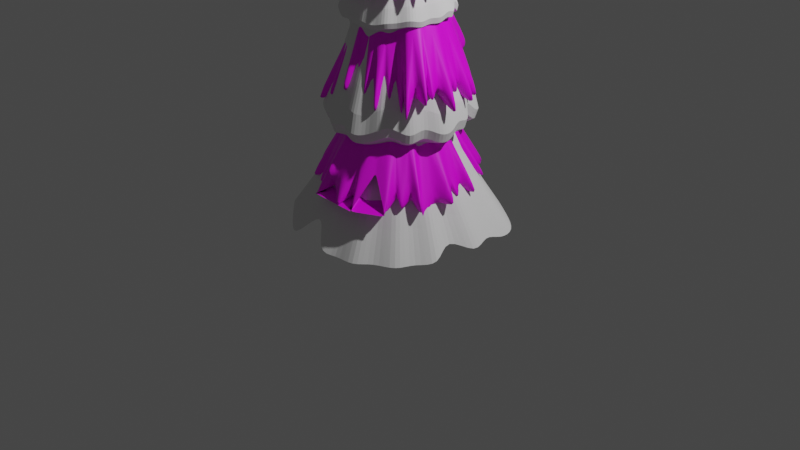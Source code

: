 # Source: Tree.blend  (saved by Blender 3.1.7; exported with 4.5.12 LTS)
import bpy
from mathutils import Matrix  # noqa: F401  (used for matrix-valued properties, if any)

bpy.ops.wm.read_factory_settings(use_empty=True)
scene = bpy.context.scene
scene.name = 'Scene'

# ---- collections
col_collection = bpy.data.collections.new('Collection'); scene.collection.children.link(col_collection)

# ---- images (referenced by path relative to the original .blend; pixels are not part of the script)
import os
ASSET_DIR = os.environ.get("B2B_ASSET_DIR", "")  # directory of the original .blend (textures are referenced by path, not embedded)
HERE = os.path.dirname(os.path.abspath(__file__))  # packed textures are extracted next to this script under _unpacked/

def load_image(name, relpath, width, height, colorspace="sRGB"):
    """Load a texture the original file referenced (path relative to the .blend, or extracted next to this script)."""
    p = next((c for c in (os.path.join(HERE, relpath), os.path.join(ASSET_DIR, relpath)) if relpath and os.path.exists(c)), "")
    if p:
        img = bpy.data.images.load(p, check_existing=True)
        img.name = name
    else:  # same state as the original file: an image datablock whose file is absent (Cycles renders it pink)
        img = bpy.data.images.new(name, width, height)
        img.source = "FILE"
        img.filepath = "//" + (relpath or name)
    img.colorspace_settings.name = colorspace
    return img
img_sk_rmbillede_2022_05_09_kl__20_49_05_png = load_image('Skærmbillede 2022-05-09 kl. 20.49.05.png', 'Skærmbillede 2022-05-09 kl. 20.49.05.png', 1024, 1024, 'sRGB')

# ---- materials (node trees are filled in below, after node groups)
mat_material_001 = bpy.data.materials.new('Material.001')
mat_material_001.use_transparent_shadow = False
mat_material_002 = bpy.data.materials.new('Material.002')
mat_material_002.use_transparent_shadow = False

# ---- material node trees
mat_material_001.use_nodes = True; mat_material_001.node_tree.nodes.clear()
_N = mat_material_001.node_tree.nodes; _L = mat_material_001.node_tree.links
n0 = _N.new('ShaderNodeTexCoord'); n0.name = 'Texture Coordinate'; n0.location = (-1122, 289)
n1 = _N.new('ShaderNodeMapping'); n1.name = 'Mapping'; n1.location = (-922, 306)
n1.width = 240
n2 = _N.new('ShaderNodeTexImage'); n2.name = 'Image Texture.001'; n2.location = (-533, 351)
n2.image = img_sk_rmbillede_2022_05_09_kl__20_49_05_png
n3 = _N.new('ShaderNodeBsdfPrincipled'); n3.name = 'Principled BSDF'; n3.location = (10, 300)
n3.distribution = 'GGX'
n3.subsurface_method = 'RANDOM_WALK_SKIN'
n3.inputs[3].default_value = 1.45
n3.inputs[27].default_value = (0.0, 0.0, 0.0, 1.0)
n3.inputs[28].default_value = 1.0
n4 = _N.new('ShaderNodeOutputMaterial'); n4.name = 'Material Output'; n4.location = (-125, 492)
_L.new(n3.outputs[0], n4.inputs[0])
_L.new(n0.outputs[2], n1.inputs[0])
_L.new(n1.outputs[0], n2.inputs[0])
_L.new(n2.outputs[0], n3.inputs[0])
n4.is_active_output = True
mat_material_002.use_nodes = True; mat_material_002.node_tree.nodes.clear()
_N = mat_material_002.node_tree.nodes; _L = mat_material_002.node_tree.links
n0 = _N.new('ShaderNodeBsdfPrincipled'); n0.name = 'Principled BSDF'; n0.location = (10, 300)
n0.distribution = 'GGX'
n0.subsurface_method = 'RANDOM_WALK_SKIN'
n0.inputs[0].default_value = (0.2648, 0.1121, 0.02046, 1.0)
n0.inputs[3].default_value = 1.45
n0.inputs[27].default_value = (0.0, 0.0, 0.0, 1.0)
n0.inputs[28].default_value = 1.0
n1 = _N.new('ShaderNodeOutputMaterial'); n1.name = 'Material Output'; n1.location = (300, 300)
_L.new(n0.outputs[0], n1.inputs[0])
n1.is_active_output = True

# ---- world
world_world = bpy.data.worlds.new('World'); scene.world = world_world
world_world.use_nodes = True; world_world.node_tree.nodes.clear()
_N = world_world.node_tree.nodes; _L = world_world.node_tree.links
n0 = _N.new('ShaderNodeOutputWorld'); n0.name = 'World Output'; n0.location = (300, 300)
n1 = _N.new('ShaderNodeBackground'); n1.name = 'Background'; n1.location = (10, 300)
n1.inputs[0].default_value = (0.05088, 0.05088, 0.05088, 1.0)
_L.new(n1.outputs[0], n0.inputs[0])
n0.is_active_output = True
world_world.color = (0.05088, 0.05088, 0.05088)
world_world.use_sun_shadow = False
world_world.sun_shadow_jitter_overblur = 0.0

# ---- cameras
cam_camera = bpy.data.cameras.new('Camera')
cam_camera.clip_end = 100.0
cam_camera.ortho_scale = 7.314

# ---- lights
light_light = bpy.data.lights.new('Light', 'POINT')
light_light.transmission_factor = 0.0
light_light.energy = 1000.0
light_light.shadow_soft_size = 0.1
light_light.shadow_maximum_resolution = 0.006
light_light.use_absolute_resolution = True

# ---- meshes
me_circle = bpy.data.meshes.new('Circle')
me_circle.from_pydata([(-0.05619, 0.9896, 0.1928), (-0.2128, 1.07, 0.0), (-0.4096, 0.908, 0.0), (-0.606, 0.907, 0.0), (-0.709, 0.7258, 0.1897), (-0.907, 0.606, 0.0), (-0.9442, 0.3734, 0.0), (-1.07, 0.2128, 0.0), (-0.8716, 0.1042, 0.2078), (-1.07, -0.2128, 0.0), (-0.9442, -0.3826, 0.0), (-0.907, -0.606, 0.0), (-0.7532, -0.7264, 0.2757), (-0.606, -0.907, 0.0), (-0.4174, -1.008, 0.0), (-0.1511, -0.8078, 0.346), (9.962e-08, -1.091, 0.0), (0.1611, -0.9734, 0.0), (0.4174, -1.008, 0.0), (0.5172, -0.8259, 0.0), (0.7713, -0.7713, 0.0), (0.7898, -0.5534, 0.0), (1.008, -0.4174, 0.0), (0.8121, -0.1759, 0.1713), (1.091, 1.683e-08, 0.0), (0.9808, 0.2041, 0.1159), (1.008, 0.4174, 0.0), (0.9979, 0.626, 0.01971), (0.7801, 0.7564, 0.06885), (0.5527, 0.7983, 0.2205), (0.4174, 1.008, 0.0), (0.2128, 1.07, 0.0), (1.703e-08, 0.3206, 1.2), (-0.06255, 0.3145, 1.2), (-0.1227, 0.2962, 1.2), (-0.1781, 0.2666, 1.2), (-0.2267, 0.2267, 1.2), (-0.2666, 0.1781, 1.2), (-0.2962, 0.1227, 1.2), (-0.3145, 0.06255, 1.2), (-0.3206, -2.078e-08, 1.2), (-0.3145, -0.06255, 1.2), (-0.2962, -0.1227, 1.2), (-0.2666, -0.1781, 1.2), (-0.2267, -0.2267, 1.2), (-0.1244, -0.1891, 1.27), (-0.08169, -0.212, 1.27), (-0.06255, -0.3145, 1.2), (4.506e-08, -0.3206, 1.2), (0.06255, -0.3145, 1.2), (0.1227, -0.2962, 1.2), (0.1781, -0.2666, 1.2), (0.2267, -0.2267, 1.2), (0.2666, -0.1781, 1.2), (0.2962, -0.1227, 1.2), (0.3145, -0.06255, 1.2), (0.3206, -2.945e-09, 1.2), (0.3145, 0.06255, 1.2), (0.2962, 0.1227, 1.2), (0.2666, 0.1781, 1.2), (0.2267, 0.2267, 1.2), (0.1781, 0.2666, 1.2), (0.1073, 0.2443, 1.27), (0.06098, 0.2583, 1.27), (-0.03393, 0.8838, 0.9646), (-0.2187, 0.9592, 0.8497), (-0.4042, 0.903, 0.8497), (-0.5349, 0.684, 0.9646), (-0.725, 0.6887, 0.8497), (-0.7784, 0.4405, 0.9646), (-0.9393, 0.3679, 0.8497), (-0.8777, 0.1383, 0.9905), (-1.015, -0.01047, 0.8497), (-1.17, -0.2128, 0.7322), (-0.9512, -0.4574, 0.8786), (-0.786, -0.4694, 0.9868), (-0.7037, -0.7009, 1.034), (-0.531, -0.7636, 0.8497), (-0.3902, -0.8184, 0.9932), (-0.2187, -0.9802, 0.8497), (-0.01989, -0.9012, 0.9777), (0.1671, -0.9802, 0.8497), (0.2972, -0.8452, 0.8497), (0.512, -0.7819, 0.9868), (0.5489, -0.6613, 1.013), (0.7962, -0.5598, 0.8497), (0.7702, -0.3321, 0.9968), (0.9439, -0.2034, 0.8497), (0.9629, -0.01047, 0.8497), (0.8675, 0.1576, 0.9946), (0.8876, 0.3679, 0.8497), (0.6447, 0.482, 1.144), (0.6733, 0.6887, 0.8497), (0.6176, 0.8821, 0.8629), (0.3182, 0.8138, 0.9646), (0.1671, 0.9592, 0.8497), (2.709e-08, 0.2659, 2.3), (-0.02714, 0.217, 2.117), (-0.06555, 0.2053, 2.117), (-0.1009, 0.1864, 2.117), (-0.132, 0.1609, 2.117), (-0.1574, 0.1299, 2.117), (-0.1764, 0.09452, 2.117), (-0.188, 0.05611, 2.117), (-0.1919, 0.01617, 2.117), (-0.188, -0.02378, 2.117), (-0.1764, -0.06219, 2.117), (-0.1574, -0.09759, 2.117), (-0.188, -0.188, 2.3), (-0.1477, -0.2211, 2.3), (-0.1017, -0.2456, 2.3), (-0.05187, -0.2608, 2.3), (5.033e-08, -0.2659, 2.3), (0.05187, -0.2608, 2.3), (0.1017, -0.2456, 2.3), (0.1477, -0.2211, 2.3), (0.188, -0.188, 2.3), (0.2211, -0.1477, 2.3), (0.2456, -0.1017, 2.3), (0.2608, -0.05187, 2.3), (0.2659, -2.319e-08, 2.3), (0.2608, 0.05187, 2.3), (0.2456, 0.1017, 2.3), (0.2211, 0.1477, 2.3), (0.188, 0.188, 2.3), (0.1477, 0.2211, 2.3), (0.1017, 0.2456, 2.3), (0.05187, 0.2608, 2.3), (0.0003014, 0.7386, 1.956), (-0.1314, 0.6217, 1.98), (-0.2628, 0.6295, 2.021), (-0.3747, 0.5807, 2.029), (-0.5263, 0.5205, 1.956), (-0.5801, 0.3752, 2.029), (-0.6877, 0.2789, 1.956), (-0.6913, 0.1068, 2.029), (-0.7444, -0.006075, 1.956), (-0.6913, -0.1838, 2.029), (-0.6877, -0.291, 1.956), (-0.5801, -0.4522, 2.029), (-0.5263, -0.5326, 1.956), (-0.3747, -0.6576, 2.029), (-0.2847, -0.694, 1.956), (-0.1063, -0.7688, 2.029), (0.0003015, -0.7507, 1.956), (0.1932, -0.7859, 1.975), (0.2942, -0.7111, 1.903), (0.4616, -0.6747, 1.975), (0.5269, -0.5326, 1.956), (0.6735, -0.4475, 2.019), (0.7036, -0.2864, 1.947), (0.6841, -0.1563, 2.006), (0.745, -0.006075, 1.956), (0.6921, 0.1413, 2.051), (0.6883, 0.2789, 1.956), (0.5278, 0.3753, 2.13), (0.5269, 0.5205, 1.956), (0.4286, 0.5454, 1.98), (0.2853, 0.6819, 1.956), (0.1298, 0.6449, 1.964), (1.005e-08, 0.1584, 3.0), (-0.03091, 0.1554, 3.0), (-0.06062, 0.1464, 3.0), (-0.08801, 0.1317, 3.0), (-0.112, 0.112, 3.0), (-0.1317, 0.08801, 3.0), (-0.1464, 0.06062, 3.0), (-0.1554, 0.03091, 3.0), (-0.1584, 7.89e-09, 3.0), (-0.1554, -0.03091, 3.0), (-0.1464, -0.06062, 3.0), (-0.1317, -0.08801, 3.0), (-0.112, -0.112, 3.0), (-0.08801, -0.1317, 3.0), (-0.06062, -0.1464, 3.0), (-0.03091, -0.1554, 3.0), (2.39e-08, -0.1584, 3.0), (0.03091, -0.1554, 3.0), (0.06062, -0.1464, 3.0), (0.08801, -0.1317, 3.0), (0.112, -0.112, 3.0), (0.1317, -0.08801, 3.0), (0.1464, -0.06062, 3.0), (0.1554, -0.03091, 3.0), (0.1584, 1.67e-08, 3.0), (0.1554, 0.03091, 3.0), (0.1464, 0.06063, 3.0), (0.1317, 0.08801, 3.0), (0.112, 0.112, 3.0), (0.08801, 0.1317, 3.0), (0.06062, 0.1464, 3.0), (0.03091, 0.1554, 3.0), (-2.935e-09, 0.7012, 2.8), (-0.1051, 0.5681, 2.935), (-0.2683, 0.6478, 2.8), (-0.3294, 0.458, 2.92), (-0.4958, 0.4958, 2.8), (-0.4789, 0.3214, 2.902), (-0.6556, 0.2777, 2.741), (-0.5501, 0.1134, 2.939), (-0.709, 0.009333, 2.741), (-0.5579, -0.1198, 2.934), (-0.6478, -0.2683, 2.8), (-0.4826, -0.323, 2.928), (-0.5255, -0.4953, 2.72), (-0.3159, -0.4974, 2.921), (-0.298, -0.6473, 2.72), (-0.137, -0.5876, 2.923), (5.837e-08, -0.7012, 2.8), (0.1266, -0.6242, 2.83), (0.2426, -0.6102, 2.942), (0.3587, -0.5281, 2.83), (0.4958, -0.4958, 2.8), (0.4911, -0.3693, 2.887), (0.6621, -0.2866, 2.687), (0.6302, -0.1224, 2.796), (0.6757, -0.02541, 2.878), (0.6302, 0.1289, 2.796), (0.5684, 0.2841, 2.846), (0.4624, 0.3697, 2.95), (0.4958, 0.4958, 2.8), (0.3724, 0.5945, 2.686), (0.2683, 0.6478, 2.8), (0.1065, 0.5482, 2.957), (-8.681e-09, 0.01976, 4.0), (-0.003854, 0.01938, 4.0), (-0.00756, 0.01825, 4.0), (-0.01098, 0.01643, 4.0), (-0.01397, 0.01397, 4.0), (-0.01643, 0.01098, 4.0), (-0.01825, 0.00756, 4.0), (-0.01938, 0.003854, 4.0), (-0.01976, -1.451e-08, 4.0), (-0.01938, -0.003854, 4.0), (-0.01825, -0.00756, 4.0), (-0.01643, -0.01098, 4.0), (-0.01397, -0.01397, 4.0), (-0.01098, -0.01643, 4.0), (-0.00756, -0.01825, 4.0), (-0.003854, -0.01938, 4.0), (-6.954e-09, -0.01976, 4.0), (0.003854, -0.01938, 4.0), (0.00756, -0.01825, 4.0), (0.01098, -0.01643, 4.0), (0.01397, -0.01397, 4.0), (0.01643, -0.01098, 4.0), (0.01825, -0.00756, 4.0), (0.01938, -0.003854, 4.0), (0.01976, -1.341e-08, 4.0), (0.01938, 0.003854, 4.0), (0.01825, 0.00756, 4.0), (0.01643, 0.01098, 4.0), (0.01397, 0.01397, 4.0), (0.01098, 0.01643, 4.0), (0.00756, 0.01825, 4.0), (0.003854, 0.01938, 4.0)], [], [(26, 25, 57, 58), (13, 12, 44, 45), (27, 26, 58, 59), (14, 13, 45, 46), (1, 0, 32, 33), (28, 27, 59, 60), (15, 14, 46, 47), (2, 1, 33, 34), (29, 28, 60, 61), (16, 15, 47, 48), (3, 2, 34, 35), (30, 29, 61, 62), (17, 16, 48, 49), (4, 3, 35, 36), (31, 30, 62, 63), (18, 17, 49, 50), (5, 4, 36, 37), (0, 31, 63, 32), (19, 18, 50, 51), (6, 5, 37, 38), (20, 19, 51, 52), (7, 6, 38, 39), (21, 20, 52, 53), (8, 7, 39, 40), (22, 21, 53, 54), (9, 8, 40, 41), (23, 22, 54, 55), (10, 9, 41, 42), (24, 23, 55, 56), (11, 10, 42, 43), (25, 24, 56, 57), (12, 11, 43, 44), (53, 52, 84, 85), (40, 39, 71, 72), (54, 53, 85, 86), (41, 40, 72, 73), (55, 54, 86, 87), (42, 41, 73, 74), (56, 55, 87, 88), (43, 42, 74, 75), (57, 56, 88, 89), (44, 43, 75, 76), (58, 57, 89, 90), (45, 44, 76, 77), (59, 58, 90, 91), (46, 45, 77, 78), (33, 32, 64, 65), (60, 59, 91, 92), (47, 46, 78, 79), (34, 33, 65, 66), (61, 60, 92, 93), (48, 47, 79, 80), (35, 34, 66, 67), (62, 61, 93, 94), (49, 48, 80, 81), (36, 35, 67, 68), (63, 62, 94, 95), (50, 49, 81, 82), (37, 36, 68, 69), (32, 63, 95, 64), (51, 50, 82, 83), (38, 37, 69, 70), (52, 51, 83, 84), (39, 38, 70, 71), (88, 87, 119, 120), (75, 74, 106, 107), (89, 88, 120, 121), (76, 75, 107, 108), (90, 89, 121, 122), (77, 76, 108, 109), (91, 90, 122, 123), (78, 77, 109, 110), (65, 64, 96, 97), (92, 91, 123, 124), (79, 78, 110, 111), (66, 65, 97, 98), (93, 92, 124, 125), (80, 79, 111, 112), (67, 66, 98, 99), (94, 93, 125, 126), (81, 80, 112, 113), (68, 67, 99, 100), (95, 94, 126, 127), (82, 81, 113, 114), (69, 68, 100, 101), (64, 95, 127, 96), (83, 82, 114, 115), (70, 69, 101, 102), (84, 83, 115, 116), (71, 70, 102, 103), (85, 84, 116, 117), (72, 71, 103, 104), (86, 85, 117, 118), (73, 72, 104, 105), (87, 86, 118, 119), (74, 73, 105, 106), (123, 122, 154, 155), (110, 109, 141, 142), (97, 96, 128, 129), (124, 123, 155, 156), (111, 110, 142, 143), (98, 97, 129, 130), (125, 124, 156, 157), (112, 111, 143, 144), (99, 98, 130, 131), (126, 125, 157, 158), (113, 112, 144, 145), (100, 99, 131, 132), (127, 126, 158, 159), (114, 113, 145, 146), (101, 100, 132, 133), (96, 127, 159, 128), (115, 114, 146, 147), (102, 101, 133, 134), (116, 115, 147, 148), (103, 102, 134, 135), (117, 116, 148, 149), (104, 103, 135, 136), (118, 117, 149, 150), (105, 104, 136, 137), (119, 118, 150, 151), (106, 105, 137, 138), (120, 119, 151, 152), (107, 106, 138, 139), (121, 120, 152, 153), (108, 107, 139, 140), (122, 121, 153, 154), (109, 108, 140, 141), (131, 130, 162, 163), (158, 157, 189, 190), (145, 144, 176, 177), (132, 131, 163, 164), (159, 158, 190, 191), (146, 145, 177, 178), (133, 132, 164, 165), (128, 159, 191, 160), (147, 146, 178, 179), (134, 133, 165, 166), (148, 147, 179, 180), (135, 134, 166, 167), (149, 148, 180, 181), (136, 135, 167, 168), (150, 149, 181, 182), (137, 136, 168, 169), (151, 150, 182, 183), (138, 137, 169, 170), (152, 151, 183, 184), (139, 138, 170, 171), (153, 152, 184, 185), (140, 139, 171, 172), (154, 153, 185, 186), (141, 140, 172, 173), (155, 154, 186, 187), (142, 141, 173, 174), (129, 128, 160, 161), (156, 155, 187, 188), (143, 142, 174, 175), (130, 129, 161, 162), (157, 156, 188, 189), (144, 143, 175, 176), (166, 165, 197, 198), (180, 179, 211, 212), (167, 166, 198, 199), (181, 180, 212, 213), (168, 167, 199, 200), (182, 181, 213, 214), (169, 168, 200, 201), (183, 182, 214, 215), (170, 169, 201, 202), (184, 183, 215, 216), (171, 170, 202, 203), (185, 184, 216, 217), (172, 171, 203, 204), (186, 185, 217, 218), (173, 172, 204, 205), (187, 186, 218, 219), (174, 173, 205, 206), (161, 160, 192, 193), (188, 187, 219, 220), (175, 174, 206, 207), (162, 161, 193, 194), (189, 188, 220, 221), (176, 175, 207, 208), (163, 162, 194, 195), (190, 189, 221, 222), (177, 176, 208, 209), (164, 163, 195, 196), (191, 190, 222, 223), (178, 177, 209, 210), (165, 164, 196, 197), (160, 191, 223, 192), (179, 178, 210, 211), (201, 200, 232, 233), (215, 214, 246, 247), (202, 201, 233, 234), (216, 215, 247, 248), (203, 202, 234, 235), (217, 216, 248, 249), (204, 203, 235, 236), (218, 217, 249, 250), (205, 204, 236, 237), (219, 218, 250, 251), (206, 205, 237, 238), (193, 192, 224, 225), (220, 219, 251, 252), (207, 206, 238, 239), (194, 193, 225, 226), (221, 220, 252, 253), (208, 207, 239, 240), (195, 194, 226, 227), (222, 221, 253, 254), (209, 208, 240, 241), (196, 195, 227, 228), (223, 222, 254, 255), (210, 209, 241, 242), (197, 196, 228, 229), (192, 223, 255, 224), (211, 210, 242, 243), (198, 197, 229, 230), (212, 211, 243, 244), (199, 198, 230, 231), (213, 212, 244, 245), (200, 199, 231, 232), (214, 213, 245, 246)])
_uv = me_circle.uv_layers.new(name='UVMap')
_uv.uv.foreach_set('vector', [0.0, 0.0, 0.0, 0.0, 0.0, 0.0, 0.0, 0.0, 0.0, 0.0, 0.0, 0.0, 0.0, 0.0, 0.0, 0.0, 0.0, 0.0, 0.0, 0.0, 0.0, 0.0, 0.0, 0.0, 0.0, 0.0, 0.0, 0.0, 0.0, 0.0, 0.0, 0.0, 0.0, 0.0, 0.0, 0.0, 0.0, 0.0, 0.0, 0.0, 0.0, 0.0, 0.0, 0.0, 0.0, 0.0, 0.0, 0.0, 0.0, 0.0, 0.0, 0.0, 0.0, 0.0, 0.0, 0.0, 0.0, 0.0, 0.0, 0.0, 0.0, 0.0, 0.0, 0.0, 0.0, 0.0, 0.0, 0.0, 0.0, 0.0, 0.0, 0.0, 0.0, 0.0, 0.0, 0.0, 0.0, 0.0, 0.0, 0.0, 0.0, 0.0, 0.0, 0.0, 0.0, 0.0, 0.0, 0.0, 0.0, 0.0, 0.0, 0.0, 0.0, 0.0, 0.0, 0.0, 0.0, 0.0, 0.0, 0.0, 0.0, 0.0, 0.0, 0.0, 0.0, 0.0, 0.0, 0.0, 0.0, 0.0, 0.0, 0.0, 0.0, 0.0, 0.0, 0.0, 0.0, 0.0, 0.0, 0.0, 0.0, 0.0, 0.0, 0.0, 0.0, 0.0, 0.0, 0.0, 0.0, 0.0, 0.0, 0.0, 0.0, 0.0, 0.0, 0.0, 0.0, 0.0, 0.0, 0.0, 0.0, 0.0, 0.0, 0.0, 0.0, 0.0, 0.0, 0.0, 0.0, 0.0, 0.0, 0.0, 0.0, 0.0, 0.0, 0.0, 0.0, 0.0, 0.0, 0.0, 0.0, 0.0, 0.0, 0.0, 0.0, 0.0, 0.0, 0.0, 0.0, 0.0, 0.0, 0.0, 0.0, 0.0, 0.0, 0.0, 0.0, 0.0, 0.0, 0.0, 0.0, 0.0, 0.0, 0.0, 0.0, 0.0, 0.0, 0.0, 0.0, 0.0, 0.0, 0.0, 0.0, 0.0, 0.0, 0.0, 0.0, 0.0, 0.0, 0.0, 0.0, 0.0, 0.0, 0.0, 0.0, 0.0, 0.0, 0.0, 0.0, 0.0, 0.0, 0.0, 0.0, 0.0, 0.0, 0.0, 0.0, 0.0, 0.0, 0.0, 0.0, 0.0, 0.0, 0.0, 0.0, 0.0, 0.0, 0.0, 0.0, 0.0, 0.0, 0.0, 0.0, 0.0, 0.0, 0.0, 0.0, 0.0, 0.0, 0.0, 0.0, 0.0, 0.0, 0.0, 0.0, 0.0, 0.0, 0.0, 0.0, 0.0, 0.0, 0.0, 0.0, 0.0, 0.0, 0.0, 0.0, 0.0, 0.0, 0.0, 0.0, 0.0, 0.0, 0.0, 0.0, 0.0, 0.0, 0.0, 0.0, 0.0, 0.0, 0.0, 0.0, 0.0, 0.0, 0.0, 0.0, 0.0, 0.0, 0.0, 0.0, 0.0, 0.0, 0.0, 0.0, 0.0, 0.0, 0.0, 0.0, 0.0, 0.0, 0.0, 0.0, 0.0, 0.0, 0.0, 0.0, 0.0, 0.0, 0.0, 0.0, 0.0, 0.0, 0.0, 0.0, 0.0, 0.0, 0.0, 0.0, 0.0, 0.0, 0.0, 0.0, 0.0, 0.0, 0.0, 0.0, 0.0, 0.0, 0.0, 0.0, 0.0, 0.0, 0.0, 0.0, 0.0, 0.0, 0.0, 0.0, 0.0, 0.0, 0.0, 0.0, 0.0, 0.0, 0.0, 0.0, 0.0, 0.0, 0.0, 0.0, 0.0, 0.0, 0.0, 0.0, 0.0, 0.0, 0.0, 0.0, 0.0, 0.0, 0.0, 0.0, 0.0, 0.0, 0.0, 0.0, 0.0, 0.0, 0.0, 0.0, 0.0, 0.0, 0.0, 0.0, 0.0, 0.0, 0.0, 0.0, 0.0, 0.0, 0.0, 0.0, 0.0, 0.0, 0.0, 0.0, 0.0, 0.0, 0.0, 0.0, 0.0, 0.0, 0.0, 0.0, 0.0, 0.0, 0.0, 0.0, 0.0, 0.0, 0.0, 0.0, 0.0, 0.0, 0.0, 0.0, 0.0, 0.0, 0.0, 0.0, 0.0, 0.0, 0.0, 0.0, 0.0, 0.0, 0.0, 0.0, 0.0, 0.0, 0.0, 0.0, 0.0, 0.0, 0.0, 0.0, 0.0, 0.0, 0.0, 0.0, 0.0, 0.0, 0.0, 0.0, 0.0, 0.0, 0.0, 0.0, 0.0, 0.0, 0.0, 0.0, 0.0, 0.0, 0.0, 0.0, 0.0, 0.0, 0.0, 0.0, 0.0, 0.0, 0.0, 0.0, 0.0, 0.0, 0.0, 0.0, 0.0, 0.0, 0.0, 0.0, 0.0, 0.0, 0.0, 0.0, 0.0, 0.0, 0.0, 0.0, 0.0, 0.0, 0.0, 0.0, 0.0, 0.0, 0.0, 0.0, 0.0, 0.0, 0.0, 0.0, 0.0, 0.0, 0.0, 0.0, 0.0, 0.0, 0.0, 0.0, 0.0, 0.0, 0.0, 0.0, 0.0, 0.0, 0.0, 0.0, 0.0, 0.0, 0.0, 0.0, 0.0, 0.0, 0.0, 0.0, 0.0, 0.0, 0.0, 0.0, 0.0, 0.0, 0.0, 0.0, 0.0, 0.0, 0.0, 0.0, 0.0, 0.0, 0.0, 0.0, 0.0, 0.0, 0.0, 0.0, 0.0, 0.0, 0.0, 0.0, 0.0, 0.0, 0.0, 0.0, 0.0, 0.0, 0.0, 0.0, 0.0, 0.0, 0.0, 0.0, 0.0, 0.0, 0.0, 0.0, 0.0, 0.0, 0.0, 0.0, 0.0, 0.0, 0.0, 0.0, 0.0, 0.0, 0.0, 0.0, 0.0, 0.0, 0.0, 0.0, 0.0, 0.0, 0.0, 0.0, 0.0, 0.0, 0.0, 0.0, 0.0, 0.0, 0.0, 0.0, 0.0, 0.0, 0.0, 0.0, 0.0, 0.0, 0.0, 0.0, 0.0, 0.0, 0.0, 0.0, 0.0, 0.0, 0.0, 0.0, 0.0, 0.0, 0.0, 0.0, 0.0, 0.0, 0.0, 0.0, 0.0, 0.0, 0.0, 0.0, 0.0, 0.0, 0.0, 0.0, 0.0, 0.0, 0.0, 0.0, 0.0, 0.0, 0.0, 0.0, 0.0, 0.0, 0.0, 0.0, 0.0, 0.0, 0.0, 0.0, 0.0, 0.0, 0.0, 0.0, 0.0, 0.0, 0.0, 0.0, 0.0, 0.0, 0.0, 0.0, 0.0, 0.0, 0.0, 0.0, 0.0, 0.0, 0.0, 0.0, 0.0, 0.0, 0.0, 0.0, 0.0, 0.0, 0.0, 0.0, 0.0, 0.0, 0.0, 0.0, 0.0, 0.0, 0.0, 0.0, 0.0, 0.0, 0.0, 0.0, 0.0, 0.0, 0.0, 0.0, 0.0, 0.0, 0.0, 0.0, 0.0, 0.0, 0.0, 0.0, 0.0, 0.0, 0.0, 0.0, 0.0, 0.0, 0.0, 0.0, 0.0, 0.0, 0.0, 0.0, 0.0, 0.0, 0.0, 0.0, 0.0, 0.0, 0.0, 0.0, 0.0, 0.0, 0.0, 0.0, 0.0, 0.0, 0.0, 0.0, 0.0, 0.0, 0.0, 0.0, 0.0, 0.0, 0.0, 0.0, 0.0, 0.0, 0.0, 0.0, 0.0, 0.0, 0.0, 0.0, 0.0, 0.0, 0.0, 0.0, 0.0, 0.0, 0.0, 0.0, 0.0, 0.0, 0.0, 0.0, 0.0, 0.0, 0.0, 0.0, 0.0, 0.0, 0.0, 0.0, 0.0, 0.0, 0.0, 0.0, 0.0, 0.0, 0.0, 0.0, 0.0, 0.0, 0.0, 0.0, 0.0, 0.0, 0.0, 0.0, 0.0, 0.0, 0.0, 0.0, 0.0, 0.0, 0.0, 0.0, 0.0, 0.0, 0.0, 0.0, 0.0, 0.0, 0.0, 0.0, 0.0, 0.0, 0.0, 0.0, 0.0, 0.0, 0.0, 0.0, 0.0, 0.0, 0.0, 0.0, 0.0, 0.0, 0.0, 0.0, 0.0, 0.0, 0.0, 0.0, 0.0, 0.0, 0.0, 0.0, 0.0, 0.0, 0.0, 0.0, 0.0, 0.0, 0.0, 0.0, 0.0, 0.0, 0.0, 0.0, 0.0, 0.0, 0.0, 0.0, 0.0, 0.0, 0.0, 0.0, 0.0, 0.0, 0.0, 0.0, 0.0, 0.0, 0.0, 0.0, 0.0, 0.0, 0.0, 0.0, 0.0, 0.0, 0.0, 0.0, 0.0, 0.0, 0.0, 0.0, 0.0, 0.0, 0.0, 0.0, 0.0, 0.0, 0.0, 0.0, 0.0, 0.0, 0.0, 0.0, 0.0, 0.0, 0.0, 0.0, 0.0, 0.0, 0.0, 0.0, 0.0, 0.0, 0.0, 0.0, 0.0, 0.0, 0.0, 0.0, 0.0, 0.0, 0.0, 0.0, 0.0, 0.0, 0.0, 0.0, 0.0, 0.0, 0.0, 0.0, 0.0, 0.0, 0.0, 0.0, 0.0, 0.0, 0.0, 0.0, 0.0, 0.0, 0.0, 0.0, 0.0, 0.0, 0.0, 0.0, 0.0, 0.0, 0.0, 0.0, 0.0, 0.0, 0.0, 0.0, 0.0, 0.0, 0.0, 0.0, 0.0, 0.0, 0.0, 0.0, 0.0, 0.0, 0.0, 0.0, 0.0, 0.0, 0.0, 0.0, 0.0, 0.0, 0.0, 0.0, 0.0, 0.0, 0.0, 0.0, 0.0, 0.0, 0.0, 0.0, 0.0, 0.0, 0.0, 0.0, 0.0, 0.0, 0.0, 0.0, 0.0, 0.0, 0.0, 0.0, 0.0, 0.0, 0.0, 0.0, 0.0, 0.0, 0.0, 0.0, 0.0, 0.0, 0.0, 0.0, 0.0, 0.0, 0.0, 0.0, 0.0, 0.0, 0.0, 0.0, 0.0, 0.0, 0.0, 0.0, 0.0, 0.0, 0.0, 0.0, 0.0, 0.0, 0.0, 0.0, 0.0, 0.0, 0.0, 0.0, 0.0, 0.0, 0.0, 0.0, 0.0, 0.0, 0.0, 0.0, 0.0, 0.0, 0.0, 0.0, 0.0, 0.0, 0.0, 0.0, 0.0, 0.0, 0.0, 0.0, 0.0, 0.0, 0.0, 0.0, 0.0, 0.0, 0.0, 0.0, 0.0, 0.0, 0.0, 0.0, 0.0, 0.0, 0.0, 0.0, 0.0, 0.0, 0.0, 0.0, 0.0, 0.0, 0.0, 0.0, 0.0, 0.0, 0.0, 0.0, 0.0, 0.0, 0.0, 0.0, 0.0, 0.0, 0.0, 0.0, 0.0, 0.0, 0.0, 0.0, 0.0, 0.0, 0.0, 0.0, 0.0, 0.0, 0.0, 0.0, 0.0, 0.0, 0.0, 0.0, 0.0, 0.0, 0.0, 0.0, 0.0, 0.0, 0.0, 0.0, 0.0, 0.0, 0.0, 0.0, 0.0, 0.0, 0.0, 0.0, 0.0, 0.0, 0.0, 0.0, 0.0, 0.0, 0.0, 0.0, 0.0, 0.0, 0.0, 0.0, 0.0, 0.0, 0.0, 0.0, 0.0, 0.0, 0.0, 0.0, 0.0, 0.0, 0.0, 0.0, 0.0, 0.0, 0.0, 0.0, 0.0, 0.0, 0.0, 0.0, 0.0, 0.0, 0.0, 0.0, 0.0, 0.0, 0.0, 0.0, 0.0, 0.0, 0.0, 0.0, 0.0, 0.0, 0.0, 0.0, 0.0, 0.0, 0.0, 0.0, 0.0, 0.0, 0.0, 0.0, 0.0, 0.0, 0.0, 0.0, 0.0, 0.0, 0.0, 0.0, 0.0, 0.0, 0.0, 0.0, 0.0, 0.0, 0.0, 0.0, 0.0, 0.0, 0.0, 0.0, 0.0, 0.0, 0.0, 0.0, 0.0, 0.0, 0.0, 0.0, 0.0, 0.0, 0.0, 0.0, 0.0, 0.0, 0.0, 0.0, 0.0, 0.0, 0.0, 0.0, 0.0, 0.0, 0.0, 0.0, 0.0, 0.0, 0.0, 0.0, 0.0, 0.0, 0.0, 0.0, 0.0, 0.0, 0.0, 0.0, 0.0, 0.0, 0.0, 0.0, 0.0, 0.0, 0.0, 0.0, 0.0, 0.0, 0.0, 0.0, 0.0, 0.0, 0.0, 0.0, 0.0, 0.0, 0.0, 0.0, 0.0, 0.0, 0.0, 0.0, 0.0, 0.0, 0.0, 0.0, 0.0, 0.0, 0.0, 0.0, 0.0, 0.0, 0.0, 0.0, 0.0, 0.0, 0.0, 0.0, 0.0, 0.0, 0.0, 0.0, 0.0, 0.0, 0.0, 0.0, 0.0, 0.0, 0.0, 0.0, 0.0, 0.0, 0.0, 0.0, 0.0, 0.0, 0.0, 0.0, 0.0, 0.0, 0.0, 0.0, 0.0, 0.0, 0.0, 0.0, 0.0, 0.0, 0.0, 0.0, 0.0, 0.0, 0.0, 0.0, 0.0, 0.0, 0.0, 0.0, 0.0, 0.0, 0.0, 0.0, 0.0, 0.0, 0.0, 0.0, 0.0, 0.0, 0.0, 0.0, 0.0, 0.0, 0.0, 0.0, 0.0, 0.0, 0.0, 0.0, 0.0, 0.0, 0.0, 0.0, 0.0, 0.0, 0.0, 0.0, 0.0, 0.0, 0.0, 0.0, 0.0, 0.0, 0.0, 0.0, 0.0, 0.0, 0.0, 0.0, 0.0, 0.0, 0.0, 0.0, 0.0, 0.0, 0.0, 0.0, 0.0, 0.0, 0.0, 0.0, 0.0, 0.0, 0.0, 0.0, 0.0, 0.0, 0.0, 0.0, 0.0, 0.0, 0.0, 0.0, 0.0, 0.0, 0.0, 0.0, 0.0, 0.0, 0.0, 0.0, 0.0, 0.0, 0.0, 0.0, 0.0, 0.0, 0.0, 0.0, 0.0, 0.0, 0.0, 0.0, 0.0, 0.0, 0.0, 0.0, 0.0, 0.0, 0.0, 0.0, 0.0, 0.0, 0.0, 0.0, 0.0, 0.0, 0.0, 0.0, 0.0, 0.0, 0.0, 0.0, 0.0, 0.0, 0.0, 0.0, 0.0, 0.0, 0.0, 0.0, 0.0, 0.0, 0.0, 0.0, 0.0, 0.0, 0.0, 0.0, 0.0, 0.0, 0.0, 0.0, 0.0, 0.0, 0.0, 0.0, 0.0, 0.0, 0.0, 0.0, 0.0, 0.0, 0.0, 0.0, 0.0, 0.0, 0.0, 0.0, 0.0, 0.0, 0.0, 0.0, 0.0, 0.0, 0.0, 0.0, 0.0, 0.0, 0.0, 0.0, 0.0, 0.0, 0.0, 0.0, 0.0, 0.0, 0.0, 0.0, 0.0, 0.0, 0.0, 0.0, 0.0, 0.0, 0.0, 0.0, 0.0, 0.0, 0.0, 0.0, 0.0, 0.0, 0.0, 0.0, 0.0, 0.0, 0.0, 0.0, 0.0, 0.0, 0.0, 0.0, 0.0, 0.0, 0.0, 0.0, 0.0, 0.0, 0.0, 0.0, 0.0, 0.0, 0.0, 0.0, 0.0, 0.0, 0.0, 0.0, 0.0, 0.0, 0.0, 0.0, 0.0, 0.0, 0.0, 0.0, 0.0, 0.0, 0.0, 0.0, 0.0, 0.0, 0.0, 0.0, 0.0, 0.0, 0.0, 0.0, 0.0, 0.0, 0.0, 0.0, 0.0, 0.0, 0.0, 0.0, 0.0, 0.0, 0.0, 0.0, 0.0, 0.0, 0.0, 0.0, 0.0, 0.0, 0.0, 0.0, 0.0, 0.0, 0.0, 0.0, 0.0, 0.0, 0.0, 0.0, 0.0, 0.0, 0.0, 0.0, 0.0, 0.0, 0.0, 0.0, 0.0, 0.0, 0.0, 0.0, 0.0, 0.0, 0.0, 0.0, 0.0, 0.0, 0.0, 0.0, 0.0, 0.0, 0.0, 0.0, 0.0, 0.0, 0.0, 0.0, 0.0, 0.0, 0.0, 0.0, 0.0, 0.0, 0.0, 0.0, 0.0, 0.0, 0.0, 0.0, 0.0, 0.0, 0.0, 0.0, 0.0, 0.0, 0.0, 0.0, 0.0, 0.0, 0.0, 0.0, 0.0, 0.0, 0.0, 0.0, 0.0, 0.0, 0.0, 0.0, 0.0, 0.0, 0.0, 0.0, 0.0, 0.0, 0.0, 0.0, 0.0, 0.0, 0.0, 0.0, 0.0, 0.0, 0.0, 0.0, 0.0, 0.0, 0.0, 0.0, 0.0, 0.0, 0.0, 0.0, 0.0, 0.0, 0.0, 0.0, 0.0, 0.0, 0.0, 0.0, 0.0, 0.0, 0.0, 0.0, 0.0, 0.0, 0.0, 0.0, 0.0, 0.0, 0.0, 0.0, 0.0, 0.0, 0.0, 0.0, 0.0, 0.0, 0.0, 0.0, 0.0, 0.0, 0.0, 0.0, 0.0, 0.0, 0.0, 0.0, 0.0, 0.0, 0.0, 0.0, 0.0, 0.0, 0.0, 0.0, 0.0, 0.0, 0.0, 0.0, 0.0, 0.0, 0.0, 0.0, 0.0, 0.0, 0.0, 0.0, 0.0, 0.0, 0.0, 0.0, 0.0, 0.0, 0.0, 0.0, 0.0, 0.0, 0.0, 0.0, 0.0, 0.0, 0.0, 0.0, 0.0, 0.0, 0.0, 0.0, 0.0, 0.0, 0.0, 0.0, 0.0, 0.0, 0.0, 0.0, 0.0, 0.0, 0.0, 0.0, 0.0, 0.0, 0.0, 0.0, 0.0, 0.0, 0.0, 0.0, 0.0, 0.0, 0.0, 0.0, 0.0, 0.0, 0.0, 0.0, 0.0, 0.0, 0.0, 0.0, 0.0, 0.0, 0.0, 0.0, 0.0, 0.0, 0.0, 0.0, 0.0, 0.0, 0.0, 0.0, 0.0, 0.0, 0.0, 0.0, 0.0, 0.0, 0.0, 0.0, 0.0, 0.0, 0.0, 0.0, 0.0, 0.0, 0.0, 0.0, 0.0, 0.0, 0.0, 0.0, 0.0, 0.0, 0.0, 0.0, 0.0, 0.0, 0.0, 0.0, 0.0, 0.0, 0.0, 0.0, 0.0, 0.0, 0.0, 0.0, 0.0, 0.0, 0.0, 0.0, 0.0, 0.0, 0.0, 0.0, 0.0, 0.0, 0.0, 0.0, 0.0, 0.0, 0.0, 0.0, 0.0, 0.0, 0.0, 0.0, 0.0, 0.0, 0.0, 0.0, 0.0, 0.0, 0.0, 0.0, 0.0, 0.0, 0.0, 0.0, 0.0, 0.0, 0.0, 0.0, 0.0, 0.0, 0.0, 0.0, 0.0, 0.0, 0.0, 0.0, 0.0, 0.0, 0.0, 0.0, 0.0, 0.0, 0.0, 0.0, 0.0, 0.0, 0.0, 0.0, 0.0, 0.0, 0.0])
me_circle.use_remesh_fix_poles = True
me_circle.use_remesh_preserve_attributes = False
me_circle.update()
me_circle_001 = bpy.data.meshes.new('Circle.001')
me_circle_001.from_pydata([(-0.05198, 0.9371, 0.1886), (-0.2, 1.013, 0.006332), (-0.386, 0.86, 0.006332), (-0.5717, 0.859, 0.006332), (-0.669, 0.6878, 0.1856), (-0.8562, 0.5746, 0.006332), (-0.8914, 0.3547, 0.006332), (-1.01, 0.2028, 0.006332), (-0.8228, 0.1002, 0.2028), (-1.01, -0.1995, 0.006332), (-0.8914, -0.36, 0.006332), (-0.8562, -0.5712, 0.006332), (-0.7109, -0.685, 0.267), (-0.5717, -0.8557, 0.006332), (-0.3935, -0.951, 0.006332), (-0.1417, -0.7619, 0.3334), (0.001137, -1.03, 0.006332), (0.1535, -0.9185, 0.006332), (0.3957, -0.951, 0.006332), (0.404, -0.8419, -0.204), (0.7303, -0.7275, 0.006332), (0.7477, -0.5214, 0.006332), (0.9538, -0.3929, 0.006332), (0.6504, -0.08625, 0.09826), (1.032, 0.001665, 0.006332), (0.7689, 0.1864, 0.0898), (0.9538, 0.3963, 0.006332), (0.9465, 0.7112, -0.09364), (0.7407, 0.8345, -0.04719), (0.4464, 0.635, 0.3745), (0.3979, 1.072, -0.1123), (0.2045, 1.131, -0.1123), (0.007748, 0.2559, 1.152), (-0.0419, 0.251, 1.152), (-0.08965, 0.2365, 1.152), (-0.1337, 0.213, 1.152), (-0.1722, 0.1813, 1.152), (-0.2039, 0.1428, 1.152), (-0.2274, 0.09878, 1.152), (-0.2419, 0.05104, 1.152), (-0.2468, 0.001383, 1.152), (-0.2419, -0.04827, 1.152), (-0.2274, -0.09601, 1.152), (-0.2039, -0.14, 1.152), (-0.1722, -0.1786, 1.152), (-0.09098, -0.1488, 1.208), (-0.05709, -0.1669, 1.208), (-0.0419, -0.2482, 1.152), (0.007748, -0.2531, 1.152), (0.0574, -0.2482, 1.152), (0.1051, -0.2338, 1.152), (0.1491, -0.2102, 1.152), (0.1877, -0.1786, 1.152), (0.2194, -0.14, 1.152), (0.2429, -0.09601, 1.152), (0.2574, -0.04827, 1.152), (0.2623, 0.001383, 1.152), (0.2574, 0.05104, 1.152), (0.2429, 0.09878, 1.152), (0.2194, 0.1428, 1.152), (0.1877, 0.1813, 1.152), (0.1491, 0.213, 1.152), (0.1073, 0.2443, 1.27), (0.05615, 0.2065, 1.208), (-0.1387, 0.8701, 0.9788), (-0.3337, 0.9497, 0.8576), (-0.5294, 0.8903, 0.8576), (-0.4169, 0.5443, 0.9652), (-0.8678, 0.6642, 0.8576), (-0.6101, 0.351, 0.9652), (-0.7378, 0.2934, 0.874), (-0.689, 0.1111, 0.9857), (-0.7976, -0.006927, 0.874), (-0.9208, -0.1675, 0.7807), (-0.7473, -0.3617, 0.8969), (-0.6162, -0.3712, 0.9828), (-0.5508, -0.5549, 1.02), (-0.4137, -0.6047, 0.874), (-0.302, -0.6482, 0.9879), (-0.1659, -0.7766, 0.874), (-0.008038, -0.7139, 0.9755), (0.1403, -0.7766, 0.874), (0.2106, -0.954, 0.8576), (0.4372, -0.8872, 1.002), (0.4762, -0.76, 1.03), (0.7371, -0.6529, 0.8576), (0.7097, -0.4127, 1.013), (0.8929, -0.2769, 0.8576), (0.9129, -0.0734, 0.8576), (0.8123, 0.1039, 1.01), (0.8335, 0.3258, 0.8576), (0.7175, 0.5603, 1.22), (0.6074, 0.6642, 0.8576), (0.5487, 0.8682, 0.8715), (0.2328, 0.7962, 0.9788), (0.07332, 0.9497, 0.8576), (2.709e-08, 0.2659, 2.3), (-0.02714, 0.217, 2.117), (-0.06555, 0.2053, 2.117), (-0.1009, 0.1864, 2.117), (-0.132, 0.1609, 2.117), (-0.1574, 0.1299, 2.117), (-0.1764, 0.09452, 2.117), (-0.188, 0.05611, 2.117), (-0.1919, 0.01617, 2.117), (-0.188, -0.02378, 2.117), (-0.1764, -0.06219, 2.117), (-0.1574, -0.09759, 2.117), (-0.188, -0.188, 2.3), (-0.1477, -0.2211, 2.3), (-0.1017, -0.2456, 2.3), (-0.05187, -0.2608, 2.3), (5.033e-08, -0.2659, 2.3), (0.05187, -0.2608, 2.3), (0.1017, -0.2456, 2.3), (0.1477, -0.2211, 2.3), (0.188, -0.188, 2.3), (0.2211, -0.1477, 2.3), (0.2456, -0.1017, 2.3), (0.2608, -0.05187, 2.3), (0.2659, -2.319e-08, 2.3), (0.2608, 0.05187, 2.3), (0.2456, 0.1017, 2.3), (0.2211, 0.1477, 2.3), (0.188, 0.188, 2.3), (0.1477, 0.2211, 2.3), (0.1017, 0.2456, 2.3), (0.05187, 0.2608, 2.3), (0.0003014, 0.7386, 1.956), (-0.1314, 0.6217, 1.98), (-0.2628, 0.6295, 2.021), (-0.3747, 0.5807, 2.029), (-0.5263, 0.5205, 1.956), (-0.5801, 0.3752, 2.029), (-0.6877, 0.2789, 1.956), (-0.6913, 0.1068, 2.029), (-0.7444, -0.006075, 1.956), (-0.6913, -0.1838, 2.029), (-0.6877, -0.291, 1.956), (-0.5801, -0.4522, 2.029), (-0.5263, -0.5326, 1.956), (-0.3747, -0.6576, 2.029), (-0.2847, -0.694, 1.956), (-0.1063, -0.7688, 2.029), (0.0003015, -0.7507, 1.956), (0.1932, -0.7859, 1.975), (0.2942, -0.7111, 1.903), (0.4616, -0.6747, 1.975), (0.5269, -0.5326, 1.956), (0.6735, -0.4475, 2.019), (0.7036, -0.2864, 1.947), (0.6841, -0.1563, 2.006), (0.745, -0.006075, 1.956), (0.6921, 0.1413, 2.051), (0.6883, 0.2789, 1.956), (0.5278, 0.3753, 2.13), (0.5269, 0.5205, 1.956), (0.4286, 0.5454, 1.98), (0.2853, 0.6819, 1.956), (0.1298, 0.6449, 1.964), (1.005e-08, 0.1584, 3.0), (-0.03091, 0.1554, 3.0), (-0.06062, 0.1464, 3.0), (-0.08801, 0.1317, 3.0), (-0.112, 0.112, 3.0), (-0.1317, 0.08801, 3.0), (-0.1464, 0.06062, 3.0), (-0.1554, 0.03091, 3.0), (-0.1584, 7.89e-09, 3.0), (-0.1554, -0.03091, 3.0), (-0.1464, -0.06062, 3.0), (-0.1317, -0.08801, 3.0), (-0.112, -0.112, 3.0), (-0.08801, -0.1317, 3.0), (-0.06062, -0.1464, 3.0), (-0.03091, -0.1554, 3.0), (2.39e-08, -0.1584, 3.0), (0.03091, -0.1554, 3.0), (0.06062, -0.1464, 3.0), (0.08801, -0.1317, 3.0), (0.112, -0.112, 3.0), (0.1317, -0.08801, 3.0), (0.1464, -0.06062, 3.0), (0.1554, -0.03091, 3.0), (0.1584, 1.67e-08, 3.0), (0.1554, 0.03091, 3.0), (0.1464, 0.06063, 3.0), (0.1317, 0.08801, 3.0), (0.112, 0.112, 3.0), (0.08801, 0.1317, 3.0), (0.06062, 0.1464, 3.0), (0.03091, 0.1554, 3.0), (-2.935e-09, 0.7012, 2.8), (-0.1051, 0.5681, 2.935), (-0.2683, 0.6478, 2.8), (-0.3294, 0.458, 2.92), (-0.4958, 0.4958, 2.8), (-0.4789, 0.3214, 2.902), (-0.6556, 0.2777, 2.741), (-0.5501, 0.1134, 2.939), (-0.709, 0.009333, 2.741), (-0.5579, -0.1198, 2.934), (-0.6478, -0.2683, 2.8), (-0.4826, -0.323, 2.928), (-0.5255, -0.4953, 2.72), (-0.3159, -0.4974, 2.921), (-0.298, -0.6473, 2.72), (-0.137, -0.5876, 2.923), (5.837e-08, -0.7012, 2.8), (0.1266, -0.6242, 2.83), (0.2426, -0.6102, 2.942), (0.3587, -0.5281, 2.83), (0.4958, -0.4958, 2.8), (0.4911, -0.3693, 2.887), (0.6621, -0.2866, 2.687), (0.6302, -0.1224, 2.796), (0.6757, -0.02541, 2.878), (0.6302, 0.1289, 2.796), (0.5684, 0.2841, 2.846), (0.4624, 0.3697, 2.95), (0.4958, 0.4958, 2.8), (0.3724, 0.5945, 2.686), (0.2683, 0.6478, 2.8), (0.1065, 0.5482, 2.957), (-8.681e-09, 0.01976, 4.0), (-0.003854, 0.01938, 4.0), (-0.00756, 0.01825, 4.0), (-0.01098, 0.01643, 4.0), (-0.01397, 0.01397, 4.0), (-0.01643, 0.01098, 4.0), (-0.01825, 0.00756, 4.0), (-0.01938, 0.003854, 4.0), (-0.01976, -1.451e-08, 4.0), (-0.01938, -0.003854, 4.0), (-0.01825, -0.00756, 4.0), (-0.01643, -0.01098, 4.0), (-0.01397, -0.01397, 4.0), (-0.01098, -0.01643, 4.0), (-0.00756, -0.01825, 4.0), (-0.003854, -0.01938, 4.0), (-6.954e-09, -0.01976, 4.0), (0.003854, -0.01938, 4.0), (0.00756, -0.01825, 4.0), (0.01098, -0.01643, 4.0), (0.01397, -0.01397, 4.0), (0.01643, -0.01098, 4.0), (0.01825, -0.00756, 4.0), (0.01938, -0.003854, 4.0), (0.01976, -1.341e-08, 4.0), (0.01938, 0.003854, 4.0), (0.01825, 0.00756, 4.0), (0.01643, 0.01098, 4.0), (0.01397, 0.01397, 4.0), (0.01098, 0.01643, 4.0), (0.00756, 0.01825, 4.0), (0.003854, 0.01938, 4.0), (0.06857, 0.5261, 0.2384), (-0.09125, 0.5011, -0.06272), (-0.07339, 0.5179, -0.04449), (-0.2765, 0.4244, -0.06272), (-0.239, 0.4019, 0.2369), (-0.3323, 0.3454, 0.1476), (-0.3171, 0.2786, -0.07765), (-0.409, 0.1602, 0.1476), (-0.3156, 0.109, 0.2455), (-0.409, -0.04033, 0.1476), (-0.3498, -0.1203, 0.1476), (-0.3323, -0.2256, 0.1476), (-0.1917, -0.3693, 0.1474), (-0.1025, -0.417, 0.1474), (0.09504, -0.454, 0.1476), (0.171, -0.3986, 0.1476), (0.2057, -0.4777, -0.06272), (0.2527, -0.392, -0.06272), (0.4584, -0.3035, 0.1476), (0.4671, -0.2008, 0.1476), (0.6024, -0.09394, -0.07765), (0.4079, -0.01922, 0.3852), (0.491, 0.04931, 0.3064), (0.4498, 0.1256, 0.3497), (0.5943, 0.2868, -0.04449), (0.5651, 0.3548, 0.1568), (0.4625, 0.4163, 0.18), (0.3053, 0.3662, 0.4047), (0.2917, 0.5347, 0.1476), (0.1953, 0.564, 0.1476)], [], [(26, 25, 57, 58), (13, 12, 44, 45), (27, 26, 58, 59), (14, 13, 45, 46), (1, 0, 32, 33), (28, 27, 59, 60), (15, 14, 46, 47), (2, 1, 33, 34), (29, 28, 60, 61), (16, 15, 47, 48), (3, 2, 34, 35), (30, 29, 61, 62), (17, 16, 48, 49), (4, 3, 35, 36), (31, 30, 62, 63), (18, 17, 49, 50), (5, 4, 36, 37), (0, 31, 63, 32), (19, 18, 50, 51), (6, 5, 37, 38), (20, 19, 51, 52), (7, 6, 38, 39), (21, 20, 52, 53), (8, 7, 39, 40), (22, 21, 53, 54), (9, 8, 40, 41), (23, 22, 54, 55), (10, 9, 41, 42), (24, 23, 55, 56), (11, 10, 42, 43), (25, 24, 56, 57), (12, 11, 43, 44), (53, 52, 84, 85), (40, 39, 71, 72), (54, 53, 85, 86), (41, 40, 72, 73), (55, 54, 86, 87), (42, 41, 73, 74), (56, 55, 87, 88), (43, 42, 74, 75), (57, 56, 88, 89), (44, 43, 75, 76), (58, 57, 89, 90), (45, 44, 76, 77), (59, 58, 90, 91), (46, 45, 77, 78), (33, 32, 64, 65), (60, 59, 91, 92), (47, 46, 78, 79), (34, 33, 65, 66), (61, 60, 92, 93), (48, 47, 79, 80), (35, 34, 66, 67), (62, 61, 93, 94), (49, 48, 80, 81), (36, 35, 67, 68), (63, 62, 94, 95), (50, 49, 81, 82), (37, 36, 68, 69), (32, 63, 95, 64), (51, 50, 82, 83), (38, 37, 69, 70), (52, 51, 83, 84), (39, 38, 70, 71), (88, 87, 119, 120), (75, 74, 106, 107), (89, 88, 120, 121), (76, 75, 107, 108), (90, 89, 121, 122), (77, 76, 108, 109), (91, 90, 122, 123), (78, 77, 109, 110), (65, 64, 96, 97), (92, 91, 123, 124), (79, 78, 110, 111), (66, 65, 97, 98), (93, 92, 124, 125), (80, 79, 111, 112), (67, 66, 98, 99), (94, 93, 125, 126), (81, 80, 112, 113), (68, 67, 99, 100), (95, 94, 126, 127), (82, 81, 113, 114), (69, 68, 100, 101), (64, 95, 127, 96), (83, 82, 114, 115), (70, 69, 101, 102), (84, 83, 115, 116), (71, 70, 102, 103), (85, 84, 116, 117), (72, 71, 103, 104), (86, 85, 117, 118), (73, 72, 104, 105), (87, 86, 118, 119), (74, 73, 105, 106), (123, 122, 154, 155), (110, 109, 141, 142), (97, 96, 128, 129), (124, 123, 155, 156), (111, 110, 142, 143), (98, 97, 129, 130), (125, 124, 156, 157), (112, 111, 143, 144), (99, 98, 130, 131), (126, 125, 157, 158), (113, 112, 144, 145), (100, 99, 131, 132), (127, 126, 158, 159), (114, 113, 145, 146), (101, 100, 132, 133), (96, 127, 159, 128), (115, 114, 146, 147), (102, 101, 133, 134), (116, 115, 147, 148), (103, 102, 134, 135), (117, 116, 148, 149), (104, 103, 135, 136), (118, 117, 149, 150), (105, 104, 136, 137), (119, 118, 150, 151), (106, 105, 137, 138), (120, 119, 151, 152), (107, 106, 138, 139), (121, 120, 152, 153), (108, 107, 139, 140), (122, 121, 153, 154), (109, 108, 140, 141), (131, 130, 162, 163), (158, 157, 189, 190), (145, 144, 176, 177), (132, 131, 163, 164), (159, 158, 190, 191), (146, 145, 177, 178), (133, 132, 164, 165), (128, 159, 191, 160), (147, 146, 178, 179), (134, 133, 165, 166), (148, 147, 179, 180), (135, 134, 166, 167), (149, 148, 180, 181), (136, 135, 167, 168), (150, 149, 181, 182), (137, 136, 168, 169), (151, 150, 182, 183), (138, 137, 169, 170), (152, 151, 183, 184), (139, 138, 170, 171), (153, 152, 184, 185), (140, 139, 171, 172), (154, 153, 185, 186), (141, 140, 172, 173), (155, 154, 186, 187), (142, 141, 173, 174), (129, 128, 160, 161), (156, 155, 187, 188), (143, 142, 174, 175), (130, 129, 161, 162), (157, 156, 188, 189), (144, 143, 175, 176), (166, 165, 197, 198), (180, 179, 211, 212), (167, 166, 198, 199), (181, 180, 212, 213), (168, 167, 199, 200), (182, 181, 213, 214), (169, 168, 200, 201), (183, 182, 214, 215), (170, 169, 201, 202), (184, 183, 215, 216), (171, 170, 202, 203), (185, 184, 216, 217), (172, 171, 203, 204), (186, 185, 217, 218), (173, 172, 204, 205), (187, 186, 218, 219), (174, 173, 205, 206), (161, 160, 192, 193), (188, 187, 219, 220), (175, 174, 206, 207), (162, 161, 193, 194), (189, 188, 220, 221), (176, 175, 207, 208), (163, 162, 194, 195), (190, 189, 221, 222), (177, 176, 208, 209), (164, 163, 195, 196), (191, 190, 222, 223), (178, 177, 209, 210), (165, 164, 196, 197), (160, 191, 223, 192), (179, 178, 210, 211), (201, 200, 232, 233), (215, 214, 246, 247), (202, 201, 233, 234), (216, 215, 247, 248), (203, 202, 234, 235), (217, 216, 248, 249), (204, 203, 235, 236), (218, 217, 249, 250), (205, 204, 236, 237), (219, 218, 250, 251), (206, 205, 237, 238), (193, 192, 224, 225), (220, 219, 251, 252), (207, 206, 238, 239), (194, 193, 225, 226), (221, 220, 252, 253), (208, 207, 239, 240), (195, 194, 226, 227), (222, 221, 253, 254), (209, 208, 240, 241), (196, 195, 227, 228), (223, 222, 254, 255), (210, 209, 241, 242), (197, 196, 228, 229), (192, 223, 255, 224), (211, 210, 242, 243), (198, 197, 229, 230), (212, 211, 243, 244), (199, 198, 230, 231), (213, 212, 244, 245), (200, 199, 231, 232), (214, 213, 245, 246), (3, 4, 260, 259), (30, 31, 285, 284), (17, 18, 272, 271), (4, 5, 261, 260), (31, 0, 256, 285), (18, 19, 273, 272), (5, 6, 262, 261), (19, 20, 274, 273), (6, 7, 263, 262), (20, 21, 275, 274), (7, 8, 264, 263), (21, 22, 276, 275), (8, 9, 265, 264), (22, 23, 277, 276), (9, 10, 266, 265), (23, 24, 278, 277), (10, 11, 267, 266), (24, 25, 279, 278), (25, 26, 280, 279), (26, 27, 281, 280), (13, 14, 269, 268), (0, 1, 257, 256), (27, 28, 282, 281), (1, 2, 258, 257), (28, 29, 283, 282), (2, 3, 259, 258), (29, 30, 284, 283), (16, 17, 271, 270), (257, 258, 259, 260, 261, 262, 263, 264, 265, 266, 267, 270, 271, 272, 273, 274, 275, 276, 277, 278, 279, 280, 281, 282, 283, 284, 285, 256), (270, 267, 14, 16), (11, 12, 13, 267), (11, 267, 14)])
me_circle_001.polygons.foreach_set('use_smooth', [True] * 256)
_uv = me_circle_001.uv_layers.new(name='UVMap')
_uv.uv.foreach_set('vector', [0.0, 0.0, 0.0, 0.0, 0.0, 0.0, 0.0, 0.0, 0.0, 0.0, 0.0, 0.0, 0.0, 0.0, 0.0, 0.0, 0.0, 0.0, 0.0, 0.0, 0.0, 0.0, 0.0, 0.0, 0.0, 0.0, 0.0, 0.0, 0.0, 0.0, 0.0, 0.0, 0.0, 0.0, 0.0, 0.0, 0.0, 0.0, 0.0, 0.0, 0.0, 0.0, 0.0, 0.0, 0.0, 0.0, 0.0, 0.0, 0.0, 0.0, 0.0, 0.0, 0.0, 0.0, 0.0, 0.0, 0.0, 0.0, 0.0, 0.0, 0.0, 0.0, 0.0, 0.0, 0.0, 0.0, 0.0, 0.0, 0.0, 0.0, 0.0, 0.0, 0.0, 0.0, 0.0, 0.0, 0.0, 0.0, 0.0, 0.0, 0.0, 0.0, 0.0, 0.0, 0.0, 0.0, 0.0, 0.0, 0.0, 0.0, 0.0, 0.0, 0.0, 0.0, 0.0, 0.0, 0.0, 0.0, 0.0, 0.0, 0.0, 0.0, 0.0, 0.0, 0.0, 0.0, 0.0, 0.0, 0.0, 0.0, 0.0, 0.0, 0.0, 0.0, 0.0, 0.0, 0.0, 0.0, 0.0, 0.0, 0.0, 0.0, 0.0, 0.0, 0.0, 0.0, 0.0, 0.0, 0.0, 0.0, 0.0, 0.0, 0.0, 0.0, 0.0, 0.0, 0.0, 0.0, 0.0, 0.0, 0.0, 0.0, 0.0, 0.0, 0.0, 0.0, 0.0, 0.0, 0.0, 0.0, 0.0, 0.0, 0.0, 0.0, 0.0, 0.0, 0.0, 0.0, 0.0, 0.0, 0.0, 0.0, 0.0, 0.0, 0.0, 0.0, 0.0, 0.0, 0.0, 0.0, 0.0, 0.0, 0.0, 0.0, 0.0, 0.0, 0.0, 0.0, 0.0, 0.0, 0.0, 0.0, 0.0, 0.0, 0.0, 0.0, 0.0, 0.0, 0.0, 0.0, 0.0, 0.0, 0.0, 0.0, 0.0, 0.0, 0.0, 0.0, 0.0, 0.0, 0.0, 0.0, 0.0, 0.0, 0.0, 0.0, 0.0, 0.0, 0.0, 0.0, 0.0, 0.0, 0.0, 0.0, 0.0, 0.0, 0.0, 0.0, 0.0, 0.0, 0.0, 0.0, 0.0, 0.0, 0.0, 0.0, 0.0, 0.0, 0.0, 0.0, 0.0, 0.0, 0.0, 0.0, 0.0, 0.0, 0.0, 0.0, 0.0, 0.0, 0.0, 0.0, 0.0, 0.0, 0.0, 0.0, 0.0, 0.0, 0.0, 0.0, 0.0, 0.0, 0.0, 0.0, 0.0, 0.0, 0.0, 0.0, 0.0, 0.0, 0.0, 0.0, 0.0, 0.0, 0.0, 0.0, 0.0, 0.0, 0.0, 0.0, 0.0, 0.0, 0.0, 0.0, 0.0, 0.0, 0.0, 0.0, 0.0, 0.0, 0.0, 0.0, 0.0, 0.0, 0.0, 0.0, 0.0, 0.0, 0.0, 0.0, 0.0, 0.0, 0.0, 0.0, 0.0, 0.0, 0.0, 0.0, 0.0, 0.0, 0.0, 0.0, 0.0, 0.0, 0.0, 0.0, 0.0, 0.0, 0.0, 0.0, 0.0, 0.0, 0.0, 0.0, 0.0, 0.0, 0.0, 0.0, 0.0, 0.0, 0.0, 0.0, 0.0, 0.0, 0.0, 0.0, 0.0, 0.0, 0.0, 0.0, 0.0, 0.0, 0.0, 0.0, 0.0, 0.0, 0.0, 0.0, 0.0, 0.0, 0.0, 0.0, 0.0, 0.0, 0.0, 0.0, 0.0, 0.0, 0.0, 0.0, 0.0, 0.0, 0.0, 0.0, 0.0, 0.0, 0.0, 0.0, 0.0, 0.0, 0.0, 0.0, 0.0, 0.0, 0.0, 0.0, 0.0, 0.0, 0.0, 0.0, 0.0, 0.0, 0.0, 0.0, 0.0, 0.0, 0.0, 0.0, 0.0, 0.0, 0.0, 0.0, 0.0, 0.0, 0.0, 0.0, 0.0, 0.0, 0.0, 0.0, 0.0, 0.0, 0.0, 0.0, 0.0, 0.0, 0.0, 0.0, 0.0, 0.0, 0.0, 0.0, 0.0, 0.0, 0.0, 0.0, 0.0, 0.0, 0.0, 0.0, 0.0, 0.0, 0.0, 0.0, 0.0, 0.0, 0.0, 0.0, 0.0, 0.0, 0.0, 0.0, 0.0, 0.0, 0.0, 0.0, 0.0, 0.0, 0.0, 0.0, 0.0, 0.0, 0.0, 0.0, 0.0, 0.0, 0.0, 0.0, 0.0, 0.0, 0.0, 0.0, 0.0, 0.0, 0.0, 0.0, 0.0, 0.0, 0.0, 0.0, 0.0, 0.0, 0.0, 0.0, 0.0, 0.0, 0.0, 0.0, 0.0, 0.0, 0.0, 0.0, 0.0, 0.0, 0.0, 0.0, 0.0, 0.0, 0.0, 0.0, 0.0, 0.0, 0.0, 0.0, 0.0, 0.0, 0.0, 0.0, 0.0, 0.0, 0.0, 0.0, 0.0, 0.0, 0.0, 0.0, 0.0, 0.0, 0.0, 0.0, 0.0, 0.0, 0.0, 0.0, 0.0, 0.0, 0.0, 0.0, 0.0, 0.0, 0.0, 0.0, 0.0, 0.0, 0.0, 0.0, 0.0, 0.0, 0.0, 0.0, 0.0, 0.0, 0.0, 0.0, 0.0, 0.0, 0.0, 0.0, 0.0, 0.0, 0.0, 0.0, 0.0, 0.0, 0.0, 0.0, 0.0, 0.0, 0.0, 0.0, 0.0, 0.0, 0.0, 0.0, 0.0, 0.0, 0.0, 0.0, 0.0, 0.0, 0.0, 0.0, 0.0, 0.0, 0.0, 0.0, 0.0, 0.0, 0.0, 0.0, 0.0, 0.0, 0.0, 0.0, 0.0, 0.0, 0.0, 0.0, 0.0, 0.0, 0.0, 0.0, 0.0, 0.0, 0.0, 0.0, 0.0, 0.0, 0.0, 0.0, 0.0, 0.0, 0.0, 0.0, 0.0, 0.0, 0.0, 0.0, 0.0, 0.0, 0.0, 0.0, 0.0, 0.0, 0.0, 0.0, 0.0, 0.0, 0.0, 0.0, 0.0, 0.0, 0.0, 0.0, 0.0, 0.0, 0.0, 0.0, 0.0, 0.0, 0.0, 0.0, 0.0, 0.0, 0.0, 0.0, 0.0, 0.0, 0.0, 0.0, 0.0, 0.0, 0.0, 0.0, 0.0, 0.0, 0.0, 0.0, 0.0, 0.0, 0.0, 0.0, 0.0, 0.0, 0.0, 0.0, 0.0, 0.0, 0.0, 0.0, 0.0, 0.0, 0.0, 0.0, 0.0, 0.0, 0.0, 0.0, 0.0, 0.0, 0.0, 0.0, 0.0, 0.0, 0.0, 0.0, 0.0, 0.0, 0.0, 0.0, 0.0, 0.0, 0.0, 0.0, 0.0, 0.0, 0.0, 0.0, 0.0, 0.0, 0.0, 0.0, 0.0, 0.0, 0.0, 0.0, 0.0, 0.0, 0.0, 0.0, 0.0, 0.0, 0.0, 0.0, 0.0, 0.0, 0.0, 0.0, 0.0, 0.0, 0.0, 0.0, 0.0, 0.0, 0.0, 0.0, 0.0, 0.0, 0.0, 0.0, 0.0, 0.0, 0.0, 0.0, 0.0, 0.0, 0.0, 0.0, 0.0, 0.0, 0.0, 0.0, 0.0, 0.0, 0.0, 0.0, 0.0, 0.0, 0.0, 0.0, 0.0, 0.0, 0.0, 0.0, 0.0, 0.0, 0.0, 0.0, 0.0, 0.0, 0.0, 0.0, 0.0, 0.0, 0.0, 0.0, 0.0, 0.0, 0.0, 0.0, 0.0, 0.0, 0.0, 0.0, 0.0, 0.0, 0.0, 0.0, 0.0, 0.0, 0.0, 0.0, 0.0, 0.0, 0.0, 0.0, 0.0, 0.0, 0.0, 0.0, 0.0, 0.0, 0.0, 0.0, 0.0, 0.0, 0.0, 0.0, 0.0, 0.0, 0.0, 0.0, 0.0, 0.0, 0.0, 0.0, 0.0, 0.0, 0.0, 0.0, 0.0, 0.0, 0.0, 0.0, 0.0, 0.0, 0.0, 0.0, 0.0, 0.0, 0.0, 0.0, 0.0, 0.0, 0.0, 0.0, 0.0, 0.0, 0.0, 0.0, 0.0, 0.0, 0.0, 0.0, 0.0, 0.0, 0.0, 0.0, 0.0, 0.0, 0.0, 0.0, 0.0, 0.0, 0.0, 0.0, 0.0, 0.0, 0.0, 0.0, 0.0, 0.0, 0.0, 0.0, 0.0, 0.0, 0.0, 0.0, 0.0, 0.0, 0.0, 0.0, 0.0, 0.0, 0.0, 0.0, 0.0, 0.0, 0.0, 0.0, 0.0, 0.0, 0.0, 0.0, 0.0, 0.0, 0.0, 0.0, 0.0, 0.0, 0.0, 0.0, 0.0, 0.0, 0.0, 0.0, 0.0, 0.0, 0.0, 0.0, 0.0, 0.0, 0.0, 0.0, 0.0, 0.0, 0.0, 0.0, 0.0, 0.0, 0.0, 0.0, 0.0, 0.0, 0.0, 0.0, 0.0, 0.0, 0.0, 0.0, 0.0, 0.0, 0.0, 0.0, 0.0, 0.0, 0.0, 0.0, 0.0, 0.0, 0.0, 0.0, 0.0, 0.0, 0.0, 0.0, 0.0, 0.0, 0.0, 0.0, 0.0, 0.0, 0.0, 0.0, 0.0, 0.0, 0.0, 0.0, 0.0, 0.0, 0.0, 0.0, 0.0, 0.0, 0.0, 0.0, 0.0, 0.0, 0.0, 0.0, 0.0, 0.0, 0.0, 0.0, 0.0, 0.0, 0.0, 0.0, 0.0, 0.0, 0.0, 0.0, 0.0, 0.0, 0.0, 0.0, 0.0, 0.0, 0.0, 0.0, 0.0, 0.0, 0.0, 0.0, 0.0, 0.0, 0.0, 0.0, 0.0, 0.0, 0.0, 0.0, 0.0, 0.0, 0.0, 0.0, 0.0, 0.0, 0.0, 0.0, 0.0, 0.0, 0.0, 0.0, 0.0, 0.0, 0.0, 0.0, 0.0, 0.0, 0.0, 0.0, 0.0, 0.0, 0.0, 0.0, 0.0, 0.0, 0.0, 0.0, 0.0, 0.0, 0.0, 0.0, 0.0, 0.0, 0.0, 0.0, 0.0, 0.0, 0.0, 0.0, 0.0, 0.0, 0.0, 0.0, 0.0, 0.0, 0.0, 0.0, 0.0, 0.0, 0.0, 0.0, 0.0, 0.0, 0.0, 0.0, 0.0, 0.0, 0.0, 0.0, 0.0, 0.0, 0.0, 0.0, 0.0, 0.0, 0.0, 0.0, 0.0, 0.0, 0.0, 0.0, 0.0, 0.0, 0.0, 0.0, 0.0, 0.0, 0.0, 0.0, 0.0, 0.0, 0.0, 0.0, 0.0, 0.0, 0.0, 0.0, 0.0, 0.0, 0.0, 0.0, 0.0, 0.0, 0.0, 0.0, 0.0, 0.0, 0.0, 0.0, 0.0, 0.0, 0.0, 0.0, 0.0, 0.0, 0.0, 0.0, 0.0, 0.0, 0.0, 0.0, 0.0, 0.0, 0.0, 0.0, 0.0, 0.0, 0.0, 0.0, 0.0, 0.0, 0.0, 0.0, 0.0, 0.0, 0.0, 0.0, 0.0, 0.0, 0.0, 0.0, 0.0, 0.0, 0.0, 0.0, 0.0, 0.0, 0.0, 0.0, 0.0, 0.0, 0.0, 0.0, 0.0, 0.0, 0.0, 0.0, 0.0, 0.0, 0.0, 0.0, 0.0, 0.0, 0.0, 0.0, 0.0, 0.0, 0.0, 0.0, 0.0, 0.0, 0.0, 0.0, 0.0, 0.0, 0.0, 0.0, 0.0, 0.0, 0.0, 0.0, 0.0, 0.0, 0.0, 0.0, 0.0, 0.0, 0.0, 0.0, 0.0, 0.0, 0.0, 0.0, 0.0, 0.0, 0.0, 0.0, 0.0, 0.0, 0.0, 0.0, 0.0, 0.0, 0.0, 0.0, 0.0, 0.0, 0.0, 0.0, 0.0, 0.0, 0.0, 0.0, 0.0, 0.0, 0.0, 0.0, 0.0, 0.0, 0.0, 0.0, 0.0, 0.0, 0.0, 0.0, 0.0, 0.0, 0.0, 0.0, 0.0, 0.0, 0.0, 0.0, 0.0, 0.0, 0.0, 0.0, 0.0, 0.0, 0.0, 0.0, 0.0, 0.0, 0.0, 0.0, 0.0, 0.0, 0.0, 0.0, 0.0, 0.0, 0.0, 0.0, 0.0, 0.0, 0.0, 0.0, 0.0, 0.0, 0.0, 0.0, 0.0, 0.0, 0.0, 0.0, 0.0, 0.0, 0.0, 0.0, 0.0, 0.0, 0.0, 0.0, 0.0, 0.0, 0.0, 0.0, 0.0, 0.0, 0.0, 0.0, 0.0, 0.0, 0.0, 0.0, 0.0, 0.0, 0.0, 0.0, 0.0, 0.0, 0.0, 0.0, 0.0, 0.0, 0.0, 0.0, 0.0, 0.0, 0.0, 0.0, 0.0, 0.0, 0.0, 0.0, 0.0, 0.0, 0.0, 0.0, 0.0, 0.0, 0.0, 0.0, 0.0, 0.0, 0.0, 0.0, 0.0, 0.0, 0.0, 0.0, 0.0, 0.0, 0.0, 0.0, 0.0, 0.0, 0.0, 0.0, 0.0, 0.0, 0.0, 0.0, 0.0, 0.0, 0.0, 0.0, 0.0, 0.0, 0.0, 0.0, 0.0, 0.0, 0.0, 0.0, 0.0, 0.0, 0.0, 0.0, 0.0, 0.0, 0.0, 0.0, 0.0, 0.0, 0.0, 0.0, 0.0, 0.0, 0.0, 0.0, 0.0, 0.0, 0.0, 0.0, 0.0, 0.0, 0.0, 0.0, 0.0, 0.0, 0.0, 0.0, 0.0, 0.0, 0.0, 0.0, 0.0, 0.0, 0.0, 0.0, 0.0, 0.0, 0.0, 0.0, 0.0, 0.0, 0.0, 0.0, 0.0, 0.0, 0.0, 0.0, 0.0, 0.0, 0.0, 0.0, 0.0, 0.0, 0.0, 0.0, 0.0, 0.0, 0.0, 0.0, 0.0, 0.0, 0.0, 0.0, 0.0, 0.0, 0.0, 0.0, 0.0, 0.0, 0.0, 0.0, 0.0, 0.0, 0.0, 0.0, 0.0, 0.0, 0.0, 0.0, 0.0, 0.0, 0.0, 0.0, 0.0, 0.0, 0.0, 0.0, 0.0, 0.0, 0.0, 0.0, 0.0, 0.0, 0.0, 0.0, 0.0, 0.0, 0.0, 0.0, 0.0, 0.0, 0.0, 0.0, 0.0, 0.0, 0.0, 0.0, 0.0, 0.0, 0.0, 0.0, 0.0, 0.0, 0.0, 0.0, 0.0, 0.0, 0.0, 0.0, 0.0, 0.0, 0.0, 0.0, 0.0, 0.0, 0.0, 0.0, 0.0, 0.0, 0.0, 0.0, 0.0, 0.0, 0.0, 0.0, 0.0, 0.0, 0.0, 0.0, 0.0, 0.0, 0.0, 0.0, 0.0, 0.0, 0.0, 0.0, 0.0, 0.0, 0.0, 0.0, 0.0, 0.0, 0.0, 0.0, 0.0, 0.0, 0.0, 0.0, 0.0, 0.0, 0.0, 0.0, 0.0, 0.0, 0.0, 0.0, 0.0, 0.0, 0.0, 0.0, 0.0, 0.0, 0.0, 0.0, 0.0, 0.0, 0.0, 0.0, 0.0, 0.0, 0.0, 0.0, 0.0, 0.0, 0.0, 0.0, 0.0, 0.0, 0.0, 0.0, 0.0, 0.0, 0.0, 0.0, 0.0, 0.0, 0.0, 0.0, 0.0, 0.0, 0.0, 0.0, 0.0, 0.0, 0.0, 0.0, 0.0, 0.0, 0.0, 0.0, 0.0, 0.0, 0.0, 0.0, 0.0, 0.0, 0.0, 0.0, 0.0, 0.0, 0.0, 0.0, 0.0, 0.0, 0.0, 0.0, 0.0, 0.0, 0.0, 0.0, 0.0, 0.0, 0.0, 0.0, 0.0, 0.0, 0.0, 0.0, 0.0, 0.0, 0.0, 0.0, 0.0, 0.0, 0.0, 0.0, 0.0, 0.0, 0.0, 0.0, 0.0, 0.0, 0.0, 0.0, 0.0, 0.0, 0.0, 0.0, 0.0, 0.0, 0.0, 0.0, 0.0, 0.0, 0.0, 0.0, 0.0, 0.0, 0.0, 0.0, 0.0, 0.0, 0.0, 0.0, 0.0, 0.0, 0.0, 0.0, 0.0, 0.0, 0.0, 0.0, 0.0, 0.0, 0.0, 0.0, 0.0, 0.0, 0.0, 0.0, 0.0, 0.0, 0.0, 0.0, 0.0, 0.0, 0.0, 0.0, 0.0, 0.0, 0.0, 0.0, 0.0, 0.0, 0.0, 0.0, 0.0, 0.0, 0.0, 0.0, 0.0, 0.0, 0.0, 0.0, 0.0, 0.0, 0.0, 0.0, 0.0, 0.0, 0.0, 0.0, 0.0, 0.0, 0.0, 0.0, 0.0, 0.0, 0.0, 0.0, 0.0, 0.0, 0.0, 0.0, 0.0, 0.0, 0.0, 0.0, 0.0, 0.0, 0.0, 0.0, 0.0, 0.0, 0.0, 0.0, 0.0, 0.0, 0.0, 0.0, 0.0, 0.0, 0.0, 0.0, 0.0, 0.0, 0.0, 0.0, 0.0, 0.0, 0.0, 0.0, 0.0, 0.0, 0.0, 0.0, 0.0, 0.0, 0.0, 0.0, 0.0, 0.0, 0.0, 0.0, 0.0, 0.0, 0.0, 0.0, 0.0, 0.0, 0.0, 0.0, 0.0, 0.0, 0.0, 0.0, 0.0, 0.0, 0.0, 0.0, 0.0, 0.0, 0.0, 0.0, 0.0, 0.0, 0.0, 0.0, 0.0, 0.0, 0.0, 0.0, 0.0, 0.0, 0.0, 0.0, 0.0, 0.0, 0.0, 0.0, 0.0, 0.0, 0.0, 0.0, 0.0, 0.0, 0.0, 0.0, 0.0, 0.0, 0.0, 0.0, 0.0, 0.0, 0.0, 0.0, 0.0, 0.0, 0.0, 0.0, 0.0, 0.0, 0.0, 0.0, 0.0, 0.0, 0.0, 0.0, 0.0, 0.0, 0.0, 0.0, 0.0, 0.0, 0.0, 0.0, 0.0, 0.0, 0.0, 0.0, 0.0, 0.0, 0.0, 0.0, 0.0, 0.0, 0.0, 0.0, 0.0, 0.0, 0.0, 0.0, 0.0, 0.0, 0.0, 0.0, 0.0, 0.0, 0.0, 0.0, 0.0, 0.0, 0.0, 0.0, 0.0, 0.0, 0.0, 0.0, 0.0, 0.0, 0.0, 0.0, 0.0, 0.0, 0.0, 0.0, 0.0, 0.0, 0.0, 0.0, 0.0, 0.0, 0.0, 0.0, 0.0, 0.0, 0.0, 0.0, 0.0, 0.0, 0.0, 0.0, 0.0, 0.0, 0.0, 0.0, 0.0, 0.0, 0.0, 0.0, 0.0, 0.0, 0.0, 0.0, 0.0, 0.0, 0.0, 0.0, 0.0, 0.0, 0.0, 0.0, 0.0, 0.0, 0.0, 0.0, 0.0, 0.0, 0.0, 0.0, 0.0, 0.0, 0.0, 0.0, 0.0, 0.0, 0.0, 0.0, 0.0, 0.0, 0.0, 0.0, 0.0, 0.0, 0.0, 0.0, 0.0, 0.0, 0.0, 0.0, 0.0, 0.0, 0.0, 0.0, 0.0, 0.0, 0.0, 0.0, 0.0, 0.0, 0.0, 0.0, 0.0, 0.0, 0.0, 0.0, 0.0, 0.0, 0.0, 0.0, 0.0, 0.0, 0.0, 0.0, 0.0, 0.0, 0.0, 0.0, 0.0, 0.0, 0.0, 0.0, 0.0, 0.0, 0.0, 0.0, 0.0, 0.0, 0.0, 0.0, 0.0, 0.0, 0.0, 0.0, 0.0, 0.0, 0.0, 0.0, 0.0, 0.0, 0.0, 0.0, 0.0, 0.0, 0.0, 0.0, 0.0, 0.0, 0.0, 0.0, 0.0, 0.0, 0.0, 0.0, 0.0, 0.0, 0.0, 0.0, 0.0, 0.0, 0.0, 0.0, 0.0, 0.0, 0.0, 0.0, 0.0, 0.0, 0.0, 0.0, 0.0, 0.0, 0.0, 0.0, 0.0, 0.0, 0.0, 0.0, 0.0, 0.0, 0.0, 0.0, 0.0, 0.0, 0.0, 0.0, 0.0, 0.0, 0.0, 0.0, 0.0, 0.0, 0.0, 0.0, 0.0, 0.0, 0.0, 0.0, 0.0, 0.0, 0.0, 0.0, 0.0, 0.0, 0.0, 0.0, 0.0, 0.0, 0.0, 0.0, 0.0, 0.0, 0.0, 0.0, 0.0, 0.0, 0.0, 0.0, 0.0, 0.0, 0.0, 0.0, 0.0, 0.0, 0.0, 0.0, 0.0, 0.0, 0.0, 0.0, 0.0, 0.0, 0.0, 0.0, 0.0, 0.0, 0.0, 0.0, 0.0, 0.0, 0.0, 0.0, 0.0, 0.0, 0.0, 0.0, 0.0, 0.0, 0.0, 0.0, 0.0, 0.0, 0.0, 0.0, 0.0, 0.0, 0.0, 0.0, 0.0, 0.0, 0.0, 0.0, 0.0, 0.0, 0.0, 0.0, 0.0, 0.0, 0.0, 0.0, 0.0, 0.0, 0.0, 0.0, 0.0, 0.0, 0.0, 0.0, 0.0, 0.0, 0.0, 0.0, 0.0, 0.0, 0.0, 0.0, 0.0, 0.0, 0.0, 0.0, 0.0, 0.0, 0.0, 0.0, 0.0, 0.0, 0.0, 0.0, 0.0, 0.0, 0.0, 0.0, 0.0, 0.0, 0.0, 0.0, 0.0, 0.0, 0.0, 0.0, 0.0, 0.0, 0.0, 0.0, 0.0, 0.0, 0.0, 0.0, 0.0, 0.0, 0.0, 0.0, 0.0, 0.0, 0.0, 0.0, 0.0, 0.0, 0.0, 0.0, 0.0, 0.0, 0.0, 0.0, 0.0, 0.0, 0.0, 0.0, 0.0, 0.0, 0.0, 0.0, 0.0, 0.0, 0.0, 0.0, 0.0, 0.0, 0.0, 0.0, 0.0, 0.0, 0.0, 0.0])
me_circle_001.materials.append(mat_material_001)
me_circle_001.use_remesh_fix_poles = True
me_circle_001.use_remesh_preserve_attributes = False
me_circle_001.update()
me_cylinder = bpy.data.meshes.new('Cylinder')
me_cylinder.from_pydata([(1.261e-09, 0.6397, -1.0), (1.966e-09, 0.4383, 10.02), (0.1248, 0.6275, -1.0), (0.0855, 0.4298, 10.02), (0.2448, 0.591, -1.0), (0.1677, 0.4049, 10.02), (0.3554, 0.5319, -1.0), (0.2435, 0.3644, 10.02), (0.4524, 0.4524, -1.0), (0.3099, 0.3099, 10.02), (0.5319, 0.3554, -1.0), (0.3644, 0.2435, 10.02), (0.591, 0.2448, -1.0), (0.4049, 0.1677, 10.02), (0.6275, 0.1248, -1.0), (0.4298, 0.0855, 10.02), (0.6397, -3.603e-08, -1.0), (0.4383, -3.174e-08, 10.02), (0.6275, -0.1248, -1.0), (0.4298, -0.0855, 10.02), (0.591, -0.2448, -1.0), (0.4049, -0.1677, 10.02), (0.5319, -0.3554, -1.0), (0.3644, -0.2435, 10.02), (0.4524, -0.4524, -1.0), (0.3099, -0.3099, 10.02), (0.3554, -0.5319, -1.0), (0.2435, -0.3644, 10.02), (0.2448, -0.591, -1.0), (0.1677, -0.4049, 10.02), (0.1248, -0.6275, -1.0), (0.0855, -0.4298, 10.02), (-5.467e-08, -0.6397, -1.0), (-3.635e-08, -0.4383, 10.02), (-0.1248, -0.6275, -1.0), (-0.0855, -0.4298, 10.02), (-0.2448, -0.591, -1.0), (-0.1677, -0.4049, 10.02), (-0.3554, -0.5319, -1.0), (-0.2435, -0.3644, 10.02), (-0.4524, -0.4524, -1.0), (-0.3099, -0.3099, 10.02), (-0.5319, -0.3554, -1.0), (-0.3644, -0.2435, 10.02), (-0.591, -0.2448, -1.0), (-0.4049, -0.1677, 10.02), (-0.6275, -0.1248, -1.0), (-0.4298, -0.0855, 10.02), (-0.6397, -4.396e-10, -1.0), (-0.4383, -7.355e-09, 10.02), (-0.6275, 0.1248, -1.0), (-0.4298, 0.0855, 10.02), (-0.591, 0.2448, -1.0), (-0.4049, 0.1677, 10.02), (-0.5319, 0.3554, -1.0), (-0.3644, 0.2435, 10.02), (-0.4524, 0.4524, -1.0), (-0.3099, 0.3099, 10.02), (-0.3554, 0.5319, -1.0), (-0.2435, 0.3644, 10.02), (-0.2448, 0.591, -1.0), (-0.1677, 0.4049, 10.02), (-0.1248, 0.6275, -1.0), (-0.0855, 0.4298, 10.02)], [], [(0, 1, 3, 2), (2, 3, 5, 4), (4, 5, 7, 6), (6, 7, 9, 8), (8, 9, 11, 10), (10, 11, 13, 12), (12, 13, 15, 14), (14, 15, 17, 16), (16, 17, 19, 18), (18, 19, 21, 20), (20, 21, 23, 22), (22, 23, 25, 24), (24, 25, 27, 26), (26, 27, 29, 28), (28, 29, 31, 30), (30, 31, 33, 32), (32, 33, 35, 34), (34, 35, 37, 36), (36, 37, 39, 38), (38, 39, 41, 40), (40, 41, 43, 42), (42, 43, 45, 44), (44, 45, 47, 46), (46, 47, 49, 48), (48, 49, 51, 50), (50, 51, 53, 52), (52, 53, 55, 54), (54, 55, 57, 56), (56, 57, 59, 58), (58, 59, 61, 60), (3, 1, 63, 61, 59, 57, 55, 53, 51, 49, 47, 45, 43, 41, 39, 37, 35, 33, 31, 29, 27, 25, 23, 21, 19, 17, 15, 13, 11, 9, 7, 5), (60, 61, 63, 62), (62, 63, 1, 0), (0, 2, 4, 6, 8, 10, 12, 14, 16, 18, 20, 22, 24, 26, 28, 30, 32, 34, 36, 38, 40, 42, 44, 46, 48, 50, 52, 54, 56, 58, 60, 62)])
_uv = me_cylinder.uv_layers.new(name='UVMap')
_uv.uv.foreach_set('vector', [1.0, 0.5, 1.0, 1.0, 0.9688, 1.0, 0.9688, 0.5, 0.9688, 0.5, 0.9688, 1.0, 0.9375, 1.0, 0.9375, 0.5, 0.9375, 0.5, 0.9375, 1.0, 0.9062, 1.0, 0.9062, 0.5, 0.9062, 0.5, 0.9062, 1.0, 0.875, 1.0, 0.875, 0.5, 0.875, 0.5, 0.875, 1.0, 0.8438, 1.0, 0.8438, 0.5, 0.8438, 0.5, 0.8438, 1.0, 0.8125, 1.0, 0.8125, 0.5, 0.8125, 0.5, 0.8125, 1.0, 0.7812, 1.0, 0.7812, 0.5, 0.7812, 0.5, 0.7812, 1.0, 0.75, 1.0, 0.75, 0.5, 0.75, 0.5, 0.75, 1.0, 0.7188, 1.0, 0.7188, 0.5, 0.7188, 0.5, 0.7188, 1.0, 0.6875, 1.0, 0.6875, 0.5, 0.6875, 0.5, 0.6875, 1.0, 0.6562, 1.0, 0.6562, 0.5, 0.6562, 0.5, 0.6562, 1.0, 0.625, 1.0, 0.625, 0.5, 0.625, 0.5, 0.625, 1.0, 0.5938, 1.0, 0.5938, 0.5, 0.5938, 0.5, 0.5938, 1.0, 0.5625, 1.0, 0.5625, 0.5, 0.5625, 0.5, 0.5625, 1.0, 0.5312, 1.0, 0.5312, 0.5, 0.5312, 0.5, 0.5312, 1.0, 0.5, 1.0, 0.5, 0.5, 0.5, 0.5, 0.5, 1.0, 0.4688, 1.0, 0.4688, 0.5, 0.4688, 0.5, 0.4688, 1.0, 0.4375, 1.0, 0.4375, 0.5, 0.4375, 0.5, 0.4375, 1.0, 0.4062, 1.0, 0.4062, 0.5, 0.4062, 0.5, 0.4062, 1.0, 0.375, 1.0, 0.375, 0.5, 0.375, 0.5, 0.375, 1.0, 0.3438, 1.0, 0.3438, 0.5, 0.3438, 0.5, 0.3438, 1.0, 0.3125, 1.0, 0.3125, 0.5, 0.3125, 0.5, 0.3125, 1.0, 0.2812, 1.0, 0.2812, 0.5, 0.2812, 0.5, 0.2812, 1.0, 0.25, 1.0, 0.25, 0.5, 0.25, 0.5, 0.25, 1.0, 0.2188, 1.0, 0.2188, 0.5, 0.2188, 0.5, 0.2188, 1.0, 0.1875, 1.0, 0.1875, 0.5, 0.1875, 0.5, 0.1875, 1.0, 0.1562, 1.0, 0.1562, 0.5, 0.1562, 0.5, 0.1562, 1.0, 0.125, 1.0, 0.125, 0.5, 0.125, 0.5, 0.125, 1.0, 0.09375, 1.0, 0.09375, 0.5, 0.09375, 0.5, 0.09375, 1.0, 0.0625, 1.0, 0.0625, 0.5, 0.2968, 0.4854, 0.25, 0.49, 0.2032, 0.4854, 0.1582, 0.4717, 0.1167, 0.4496, 0.08029, 0.4197, 0.05045, 0.3833, 0.02827, 0.3418, 0.01461, 0.2968, 0.01, 0.25, 0.01461, 0.2032, 0.02827, 0.1582, 0.05045, 0.1167, 0.08029, 0.08029, 0.1167, 0.05045, 0.1582, 0.02827, 0.2032, 0.01461, 0.25, 0.01, 0.2968, 0.01461, 0.3418, 0.02827, 0.3833, 0.05045, 0.4197, 0.08029, 0.4496, 0.1167, 0.4717, 0.1582, 0.4854, 0.2032, 0.49, 0.25, 0.4854, 0.2968, 0.4717, 0.3418, 0.4496, 0.3833, 0.4197, 0.4197, 0.3833, 0.4496, 0.3418, 0.4717, 0.0625, 0.5, 0.0625, 1.0, 0.03125, 1.0, 0.03125, 0.5, 0.03125, 0.5, 0.03125, 1.0, 0.0, 1.0, 0.0, 0.5, 0.75, 0.49, 0.7968, 0.4854, 0.8418, 0.4717, 0.8833, 0.4496, 0.9197, 0.4197, 0.9496, 0.3833, 0.9717, 0.3418, 0.9854, 0.2968, 0.99, 0.25, 0.9854, 0.2032, 0.9717, 0.1582, 0.9496, 0.1167, 0.9197, 0.08029, 0.8833, 0.05045, 0.8418, 0.02827, 0.7968, 0.01461, 0.75, 0.01, 0.7032, 0.01461, 0.6582, 0.02827, 0.6167, 0.05045, 0.5803, 0.08029, 0.5504, 0.1167, 0.5283, 0.1582, 0.5146, 0.2032, 0.51, 0.25, 0.5146, 0.2968, 0.5283, 0.3418, 0.5504, 0.3833, 0.5803, 0.4197, 0.6167, 0.4496, 0.6582, 0.4717, 0.7032, 0.4854])
me_cylinder.materials.append(mat_material_002)
me_cylinder.use_remesh_fix_poles = True
me_cylinder.use_remesh_preserve_attributes = False
me_cylinder.update()

# ---- objects
ob_light = bpy.data.objects.new('Light', light_light)
ob_camera = bpy.data.objects.new('Camera', cam_camera)
ob_circle = bpy.data.objects.new('Circle', me_circle)
ob_circle_001 = bpy.data.objects.new('Circle.001', me_circle_001)
ob_cylinder = bpy.data.objects.new('Cylinder', me_cylinder)

# ---- transforms, parenting, visibility, modifiers, constraints
ob_light.location = (4.076, 1.005, 5.904)
ob_light.rotation_euler = (0.6503, 0.05522, 1.866)
ob_light.lock_rotations_4d = False
ob_light.empty_display_type = 'ARROWS'
ob_light.color = (0.0, 0.0, 0.0, 0.0)
ob_light.lineart.crease_threshold = 0.0
ob_camera.location = (7.359, -6.926, 4.958)
ob_camera.rotation_euler = (1.109, 0.0, 0.8149)
ob_camera.lock_rotations_4d = False
ob_camera.empty_display_type = 'ARROWS'
ob_camera.color = (0.0, 0.0, 0.0, 0.0)
ob_camera.display_type = 'WIRE'
ob_camera.lineart.crease_threshold = 0.0
ob_circle.location = (0.0, 0.0, 0.0)
_m = ob_circle.modifiers.new('Subdivision', 'SUBSURF')
_m.levels = 0
ob_circle_001.location = (0.0, 0.0, 0.4726)
ob_circle_001.rotation_euler = (0.0, -0.0, 0.6793)
ob_circle_001.scale = (0.8618, 0.9219, 1.0)
_m = ob_circle_001.modifiers.new('Bevel', 'BEVEL')
_m.width = 0.94
_m.width_pct = 0.94
_m.affect = 'VERTICES'
_m = ob_circle_001.modifiers.new('Subdivision', 'SUBSURF')
ob_cylinder.location = (0.0, 0.0, 0.0)
ob_cylinder.scale = (0.3327, 0.3327, 0.3327)

# ---- collection membership
col_collection.objects.link(ob_light)
col_collection.objects.link(ob_camera)
col_collection.objects.link(ob_circle)
col_collection.objects.link(ob_circle_001)
col_collection.objects.link(ob_cylinder)

# ---- scene / render settings (as saved in the file)
scene.camera = ob_camera
scene.frame_start = 1; scene.frame_end = 250; scene.frame_set(1)
scene.render.engine = 'BLENDER_EEVEE_NEXT'
scene.cycles.sampling_pattern = 'TABULATED_SOBOL'
scene.cycles.use_light_tree = False
scene.view_settings.view_transform = 'Filmic'
bpy.context.view_layer.update()
